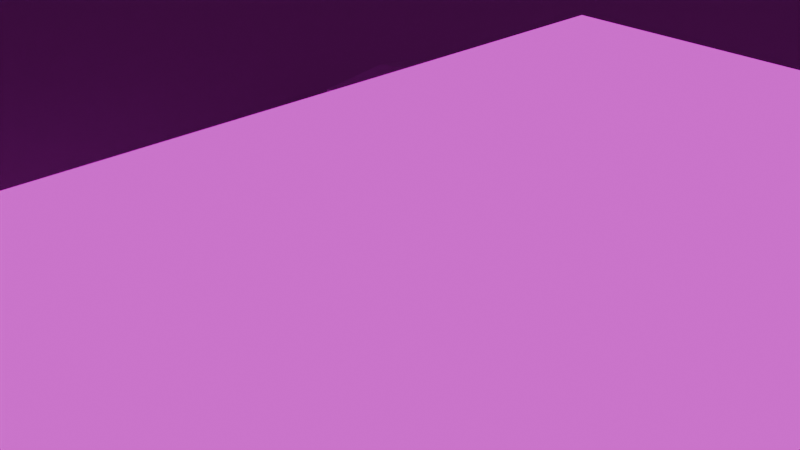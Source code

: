 # Source: cars.blend  (saved by Blender 4.2.67; exported with 4.5.12 LTS)
import bpy
from mathutils import Matrix  # noqa: F401  (used for matrix-valued properties, if any)

bpy.ops.wm.read_factory_settings(use_empty=True)
scene = bpy.context.scene
scene.name = 'Scene'

# ---- collections
col_collection = bpy.data.collections.new('Collection'); scene.collection.children.link(col_collection)
col_collection_001 = bpy.data.collections.new('Collection.001'); col_collection.children.link(col_collection_001)
col_collection_002 = bpy.data.collections.new('Collection.002'); col_collection.children.link(col_collection_002)
col_collection_2 = bpy.data.collections.new('Collection 2'); col_collection.children.link(col_collection_2)

# ---- images (referenced by path relative to the original .blend; pixels are not part of the script)
import os
ASSET_DIR = os.environ.get("B2B_ASSET_DIR", "")  # directory of the original .blend (textures are referenced by path, not embedded)
HERE = os.path.dirname(os.path.abspath(__file__))  # packed textures are extracted next to this script under _unpacked/

def load_image(name, relpath, width, height, colorspace="sRGB"):
    """Load a texture the original file referenced (path relative to the .blend, or extracted next to this script)."""
    p = next((c for c in (os.path.join(HERE, relpath), os.path.join(ASSET_DIR, relpath)) if relpath and os.path.exists(c)), "")
    if p:
        img = bpy.data.images.load(p, check_existing=True)
        img.name = name
    else:  # same state as the original file: an image datablock whose file is absent (Cycles renders it pink)
        img = bpy.data.images.new(name, width, height)
        img.source = "FILE"
        img.filepath = "//" + (relpath or name)
    img.colorspace_settings.name = colorspace
    return img
img_gulf_blue_png_001 = load_image('gulf_blue.png.001', 'compact_classic/gulf_blue.png', 1024, 1024, 'sRGB')
img_garbagetruck_png = load_image('GarbageTruck.png', 'garbage_truck/GarbageTruck.png', 1024, 1024, 'sRGB')
img_garbagetruckemission_png_001 = load_image('GarbageTruckEmission.png.001', 'GarbageTruckEmission.png', 1024, 1024, 'sRGB')
img_wall_bricks_13_512px_png = load_image('Wall_bricks_13_512px.png', 'Wall_bricks_13_512px.png', 1024, 1024, 'sRGB')
img_jupiter_grey_png = load_image('jupiter_grey.png', 'compact_classic/jupiter_grey.png', 1024, 1024, 'sRGB')

# ---- materials (node trees are filled in below, after node groups)
mat_material_001 = bpy.data.materials.new('Material.001')
mat_material_001.alpha_threshold = 0.0
mat_material_001.roughness = 0.5
mat_material_001.line_color = (0.0, 0.0, 0.0, 1.0)
mat_garbagetruck = bpy.data.materials.new('GarbageTruck')
mat_material_002 = bpy.data.materials.new('Material.002')
mat_material_003 = bpy.data.materials.new('Material.003')

# ---- node groups
ng_auto_smooth = bpy.data.node_groups.new('Auto Smooth', 'GeometryNodeTree')
_s = ng_auto_smooth.interface.new_socket(name='Geometry', in_out='OUTPUT', socket_type='NodeSocketGeometry')
_s = ng_auto_smooth.interface.new_socket(name='Geometry', in_out='INPUT', socket_type='NodeSocketGeometry')
_s = ng_auto_smooth.interface.new_socket(name='Angle', in_out='INPUT', socket_type='NodeSocketFloat')
_s.subtype = 'ANGLE'
_s.min_value = 0.0
_s.max_value = 3.142
ng_auto_smooth.is_modifier = True
_N = ng_auto_smooth.nodes; _L = ng_auto_smooth.links
n0 = _N.new('NodeGroupOutput'); n0.name = 'Group Output'; n0.location = (480, -100)
n1 = _N.new('NodeGroupInput'); n1.name = 'Group Input'; n1.location = (-420, -300)
n2 = _N.new('NodeGroupInput'); n2.name = 'Group Input.001'; n2.location = (-60, -100)
n3 = _N.new('GeometryNodeSetShadeSmooth'); n3.name = 'Set Shade Smooth'; n3.location = (120, -100)
n3.domain = 'EDGE'
n4 = _N.new('GeometryNodeSetShadeSmooth'); n4.name = 'Set Shade Smooth.001'; n4.location = (300, -100)
n5 = _N.new('GeometryNodeInputMeshEdgeAngle'); n5.name = 'Edge Angle'; n5.location = (-420, -220)
n6 = _N.new('GeometryNodeInputEdgeSmooth'); n6.name = 'Is Edge Smooth'; n6.location = (-60, -160)
n7 = _N.new('GeometryNodeInputShadeSmooth'); n7.name = 'Is Face Smooth'; n7.location = (-240, -340)
n8 = _N.new('FunctionNodeBooleanMath'); n8.name = 'Boolean Math'; n8.location = (-60, -220)
n9 = _N.new('FunctionNodeCompare'); n9.name = 'Compare'; n9.location = (-240, -180)
n9.operation = 'LESS_EQUAL'
_L.new(n5.outputs[0], n9.inputs[0])
_L.new(n4.outputs[0], n0.inputs[0])
_L.new(n1.outputs[1], n9.inputs[1])
_L.new(n9.outputs[0], n8.inputs[0])
_L.new(n7.outputs[0], n8.inputs[1])
_L.new(n2.outputs[0], n3.inputs[0])
_L.new(n6.outputs[0], n3.inputs[1])
_L.new(n3.outputs[0], n4.inputs[0])
_L.new(n8.outputs[0], n3.inputs[2])
n0.is_active_output = True

# ---- material node trees
mat_material_001.use_nodes = True; mat_material_001.node_tree.nodes.clear()
_N = mat_material_001.node_tree.nodes; _L = mat_material_001.node_tree.links
n0 = _N.new('ShaderNodeOutputMaterial'); n0.name = 'Material Output'; n0.location = (300, 300)
n1 = _N.new('ShaderNodeBsdfPrincipled'); n1.name = 'Principled BSDF'; n1.location = (10, 300)
n1.inputs[2].default_value = 1.0
n1.inputs[3].default_value = 1.45
n2 = _N.new('ShaderNodeTexImage'); n2.name = 'Image Texture'; n2.location = (-307, 251)
n2.image = img_gulf_blue_png_001
n2.interpolation = 'Closest'
_L.new(n1.outputs[0], n0.inputs[0])
_L.new(n2.outputs[0], n1.inputs[0])
n0.is_active_output = True
mat_garbagetruck.use_nodes = True; mat_garbagetruck.node_tree.nodes.clear()
_N = mat_garbagetruck.node_tree.nodes; _L = mat_garbagetruck.node_tree.links
n0 = _N.new('ShaderNodeOutputMaterial'); n0.name = 'Saída de material'; n0.location = (300, 300)
n1 = _N.new('ShaderNodeTexImage'); n1.name = 'Textura de imagem'; n1.location = (-330, 288)
n1.image = img_garbagetruck_png
n1.interpolation = 'Closest'
n2 = _N.new('ShaderNodeTexImage'); n2.name = 'Textura de imagem.001'; n2.location = (-343, -91)
n2.image = img_garbagetruckemission_png_001
n2.interpolation = 'Closest'
n3 = _N.new('ShaderNodeBsdfPrincipled'); n3.name = 'BSDF - Pré-fundamentado'; n3.location = (18, 195)
n3.inputs[2].default_value = 1.0
n3.inputs[3].default_value = 1.45
n3.inputs[28].default_value = 2.0
_L.new(n1.outputs[0], n0.inputs[0])
n0.is_active_output = True
mat_material_002.use_nodes = True; mat_material_002.node_tree.nodes.clear()
_N = mat_material_002.node_tree.nodes; _L = mat_material_002.node_tree.links
n0 = _N.new('ShaderNodeBsdfPrincipled'); n0.name = 'Principled BSDF'; n0.location = (253, 227)
n0.inputs[2].default_value = 1.0
n1 = _N.new('ShaderNodeOutputMaterial'); n1.name = 'Material Output'; n1.location = (543, 227)
n2 = _N.new('ShaderNodeTexImage'); n2.name = 'Image Texture'; n2.location = (-37, 207)
n2.image = img_wall_bricks_13_512px_png
n3 = _N.new('ShaderNodeUVMap'); n3.name = 'UV Map'; n3.location = (-487, 9)
n3.uv_map = 'UVMap'
n4 = _N.new('ShaderNodeVectorMath'); n4.name = 'Vector Math'; n4.location = (-262, 46)
n4.operation = 'MULTIPLY'
n4.inputs[1].default_value = (10.0, 10.0, 10.0)
_L.new(n0.outputs[0], n1.inputs[0])
_L.new(n2.outputs[0], n0.inputs[0])
_L.new(n4.outputs[0], n2.inputs[0])
_L.new(n3.outputs[0], n4.inputs[0])
n1.is_active_output = True
mat_material_003.use_nodes = True; mat_material_003.node_tree.nodes.clear()
_N = mat_material_003.node_tree.nodes; _L = mat_material_003.node_tree.links
n0 = _N.new('ShaderNodeBsdfPrincipled'); n0.name = 'Principled BSDF'; n0.location = (10, 300)
n1 = _N.new('ShaderNodeOutputMaterial'); n1.name = 'Material Output'; n1.location = (300, 300)
n2 = _N.new('ShaderNodeTexImage'); n2.name = 'Image Texture'; n2.location = (-280, 280)
n2.image = img_jupiter_grey_png
_L.new(n0.outputs[0], n1.inputs[0])
_L.new(n2.outputs[0], n0.inputs[0])
n1.is_active_output = True

# ---- world
world_world = bpy.data.worlds.new('World'); scene.world = world_world
world_world.use_nodes = True; world_world.node_tree.nodes.clear()
_N = world_world.node_tree.nodes; _L = world_world.node_tree.links
n0 = _N.new('ShaderNodeOutputWorld'); n0.name = 'World Output'; n0.location = (300, 300)
n1 = _N.new('ShaderNodeBackground'); n1.name = 'Background'; n1.location = (10, 300)
n1.inputs[0].default_value = (0.05088, 0.05088, 0.05088, 1.0)
_L.new(n1.outputs[0], n0.inputs[0])
n0.is_active_output = True
world_world.color = (0.05088, 0.05088, 0.05088)
world_world.sun_shadow_jitter_overblur = 0.0

# ---- cameras
cam_camera = bpy.data.cameras.new('Camera')
cam_camera.clip_end = 100.0
cam_camera.ortho_scale = 7.314

# ---- meshes
me_cube_001 = bpy.data.meshes.new('Cube.001')
me_cube_001.from_pydata([(0.7618, -1.808, -0.6731), (0.0, -0.5044, 0.4254), (0.5015, -0.4713, 0.372), (0.6365, -0.7505, -0.6731), (0.2515, -1.866, -0.6878), (0.3198, -1.746, -0.3903), (0.2736, 1.734, -0.5082), (0.6365, -0.7357, -0.3299), (0.0, 1.788, -0.5114), (0.0, -1.9, -0.6731), (0.617, -0.7185, -0.07113), (0.3885, 1.647, -0.5), (0.3964, -1.538, -0.1564), (0.0, -1.574, -0.09492), (0.0, 0.7108, 0.4807), (0.0, 0.257, 0.5274), (0.5481, 0.2569, 0.4474), (0.6852, 0.5911, -0.6731), (0.497, -1.178, -0.08879), (0.6632, 0.2565, -0.05943), (0.0, 1.21, 0.2458), (0.4905, 1.179, 0.1515), (0.7656, -0.9489, -0.6762), (0.6047, 1.112, -0.1226), (0.0, -1.851, -0.4111), (0.6958, 0.4747, -0.3334), (0.6852, 0.7025, -0.337), (0.0, -0.721, 0.0535), (0.0, 1.612, -0.1393), (0.415, 1.528, -0.2133), (0.4817, 1.466, -0.2876), (0.0, -1.212, 0.02143), (0.5879, -0.9073, -0.319), (0.0, -1.733, -0.2242), (0.3765, -1.64, -0.2109), (0.4839, -1.265, -0.1558), (0.7618, -1.656, -0.4996), (0.7618, -1.051, -0.4258), (0.7618, -1.542, -0.3732), (0.7618, -1.301, -0.2962), (0.5292, 0.6837, 0.4056), (0.7429, 1.574, -0.6577), (0.7656, 0.7004, -0.6731), (0.773, 1.089, -0.2701), (0.773, 0.8119, -0.337), (0.773, 1.337, -0.4021), (0.5432, 1.747, -0.6972), (0.0, 1.89, -0.7122), (0.2754, -0.9489, -0.6762), (0.2754, -1.656, -0.4996), (0.2754, -1.051, -0.4258), (0.2754, -1.542, -0.3732), (0.2754, -1.301, -0.2962), (0.2754, 1.574, -0.6577), (0.2754, 0.7004, -0.6731), (0.2754, 1.089, -0.2701), (0.2754, 0.8119, -0.337), (0.2754, 1.337, -0.4021), (0.0, 0.7007, -0.7515), (0.2655, -1.809, -0.6731), (0.0, -0.9489, -0.6762), (0.0, -0.9486, -0.7546), (0.0, 1.574, -0.6577), (0.0, 0.7004, -0.6731), (0.7656, -0.9486, -0.7546), (0.7656, 0.7007, -0.7515), (0.6838, -0.7138, 0.07431), (0.6838, -0.7117, 0.09647), (0.6601, -0.6767, 0.06381), (0.6601, -0.6767, 0.1325), (0.7162, -0.7138, 0.07431), (0.7162, -0.7117, 0.09647), (0.7876, -0.6767, 0.06381), (0.7876, -0.6767, 0.1325), (0.6601, -0.6967, 0.06381), (0.6601, -0.6967, 0.1325), (0.6838, -0.7359, 0.07431), (0.6838, -0.7359, 0.09647), (0.7162, -0.7359, 0.09647), (0.7162, -0.7359, 0.07431), (0.5959, -0.7359, -0.1209), (0.6283, -0.7359, -0.1209), (0.6283, -0.7138, -0.1209), (0.5959, -0.7138, -0.1209), (0.7618, -1.753, -0.6779), (0.7174, -1.84, -0.5576), (0.2822, -1.763, -0.6232), (0.2844, -2.033, -0.5576), (0.2418, -1.766, -0.6232), (0.3333, -1.962, -0.5576), (0.7174, -1.84, -0.6451), (0.2844, -2.009, -0.5576), (0.7115, -1.817, -0.6014), (0.0, -2.022, -0.5576), (0.0, -1.981, -0.5576), (0.2418, -1.766, -0.5795), (0.0, -1.981, -0.6451), (0.0, -2.022, -0.6451), (0.3333, -1.962, -0.6451), (0.2822, -1.763, -0.5795), (0.2822, -1.965, -0.5576), (0.2844, -2.033, -0.6451), (0.3359, -2.033, -0.6451), (0.3359, -2.007, -0.6451), (0.2844, -2.009, -0.6451), (0.2822, -1.965, -0.6451), (0.3359, -2.007, -0.5576), (0.3359, -2.033, -0.5576), (0.3359, -1.991, -0.4799), (0.2844, -1.993, -0.4799), (0.2822, -1.993, -0.688), (0.3333, -1.991, -0.688), (0.2822, -1.949, -0.6232), (0.2418, -1.951, -0.6232), (0.2418, -1.951, -0.5795), (0.2822, -1.949, -0.5795), (0.7211, 1.739, -0.5576), (0.4245, 1.69, -0.6232), (0.4267, 2.005, -0.6014), (0.4, 1.692, -0.6232), (0.4756, 1.934, -0.6014), (0.7211, 1.739, -0.6451), (0.4267, 1.981, -0.5576), (0.7152, 1.716, -0.6014), (0.0, 2.03, -0.5576), (0.0, 1.988, -0.5576), (0.4, 1.692, -0.5795), (0.0, 1.988, -0.6451), (0.0, 2.03, -0.6451), (0.4245, 1.69, -0.5795), (0.4245, 1.936, -0.5685), (0.4782, 2.005, -0.6014), (0.4782, 1.979, -0.6451), (0.4267, 1.981, -0.6451), (0.4245, 1.936, -0.6342), (0.4782, 1.979, -0.5576), (0.4782, 1.963, -0.4799), (0.4267, 1.964, -0.4799), (0.4245, 1.965, -0.688), (0.4756, 1.962, -0.688), (0.4, 1.938, -0.6232), (0.4, 1.938, -0.5795), (-0.7618, -1.808, -0.6731), (-0.5015, -0.4713, 0.372), (-0.6365, -0.7505, -0.6731), (-0.2515, -1.866, -0.6878), (-0.3198, -1.746, -0.3903), (-0.2736, 1.734, -0.5082), (-0.6365, -0.7357, -0.3299), (-0.617, -0.7185, -0.07113), (-0.3885, 1.647, -0.5), (-0.3964, -1.538, -0.1564), (-0.5481, 0.2569, 0.4474), (-0.6852, 0.5911, -0.6731), (-0.497, -1.178, -0.08879), (-0.6632, 0.2565, -0.05943), (-0.4905, 1.179, 0.1515), (-0.7656, -0.9489, -0.6762), (-0.6047, 1.112, -0.1226), (-0.6958, 0.4747, -0.3334), (-0.6852, 0.7025, -0.337), (-0.415, 1.528, -0.2133), (-0.4817, 1.466, -0.2876), (-0.5879, -0.9073, -0.319), (-0.3765, -1.64, -0.2109), (-0.4839, -1.265, -0.1558), (-0.7618, -1.656, -0.4996), (-0.7618, -1.051, -0.4258), (-0.7618, -1.542, -0.3732), (-0.7618, -1.301, -0.2962), (-0.5292, 0.6837, 0.4056), (-0.7429, 1.574, -0.6577), (-0.7656, 0.7004, -0.6731), (-0.773, 1.089, -0.2701), (-0.773, 0.8119, -0.337), (-0.773, 1.337, -0.4021), (-0.5432, 1.747, -0.6972), (-0.2754, -0.9489, -0.6762), (-0.2754, -1.656, -0.4996), (-0.2754, -1.051, -0.4258), (-0.2754, -1.542, -0.3732), (-0.2754, -1.301, -0.2962), (-0.2754, 1.574, -0.6577), (-0.2754, 0.7004, -0.6731), (-0.2754, 1.089, -0.2701), (-0.2754, 0.8119, -0.337), (-0.2754, 1.337, -0.4021), (-0.2655, -1.809, -0.6731), (-0.7656, -0.9486, -0.7546), (-0.7656, 0.7007, -0.7515), (-0.6838, -0.7138, 0.07431), (-0.6838, -0.7117, 0.09647), (-0.6601, -0.6767, 0.06381), (-0.6601, -0.6767, 0.1325), (-0.7162, -0.7138, 0.07431), (-0.7162, -0.7117, 0.09647), (-0.7876, -0.6767, 0.06381), (-0.7876, -0.6767, 0.1325), (-0.6601, -0.6967, 0.06381), (-0.6601, -0.6967, 0.1325), (-0.6838, -0.7359, 0.07431), (-0.6838, -0.7359, 0.09647), (-0.7162, -0.7359, 0.09647), (-0.7162, -0.7359, 0.07431), (-0.5959, -0.7359, -0.1209), (-0.6283, -0.7359, -0.1209), (-0.6283, -0.7138, -0.1209), (-0.5959, -0.7138, -0.1209), (-0.7618, -1.753, -0.6779), (-0.7174, -1.84, -0.5576), (-0.2822, -1.763, -0.6232), (-0.2844, -2.033, -0.5576), (-0.2418, -1.766, -0.6232), (-0.3333, -1.962, -0.5576), (-0.7174, -1.84, -0.6451), (-0.2844, -2.009, -0.5576), (-0.7115, -1.817, -0.6014), (-0.2418, -1.766, -0.5795), (-0.3333, -1.962, -0.6451), (-0.2822, -1.763, -0.5795), (-0.2822, -1.965, -0.5576), (-0.2844, -2.033, -0.6451), (-0.3359, -2.033, -0.6451), (-0.3359, -2.007, -0.6451), (-0.2844, -2.009, -0.6451), (-0.2822, -1.965, -0.6451), (-0.3359, -2.007, -0.5576), (-0.3359, -2.033, -0.5576), (-0.3359, -1.991, -0.4799), (-0.2844, -1.993, -0.4799), (-0.2822, -1.993, -0.688), (-0.3333, -1.991, -0.688), (-0.2822, -1.949, -0.6232), (-0.2418, -1.951, -0.6232), (-0.2418, -1.951, -0.5795), (-0.2822, -1.949, -0.5795), (-0.7211, 1.739, -0.5576), (-0.4245, 1.69, -0.6232), (-0.4267, 2.005, -0.6014), (-0.4, 1.692, -0.6232), (-0.4756, 1.934, -0.6014), (-0.7211, 1.739, -0.6451), (-0.4267, 1.981, -0.5576), (-0.7152, 1.716, -0.6014), (-0.4, 1.692, -0.5795), (-0.4245, 1.69, -0.5795), (-0.4245, 1.936, -0.5685), (-0.4782, 2.005, -0.6014), (-0.4782, 1.979, -0.6451), (-0.4267, 1.981, -0.6451), (-0.4245, 1.936, -0.6342), (-0.4782, 1.979, -0.5576), (-0.4782, 1.963, -0.4799), (-0.4267, 1.964, -0.4799), (-0.4245, 1.965, -0.688), (-0.4756, 1.962, -0.688), (-0.4, 1.938, -0.6232), (-0.4, 1.938, -0.5795)], [], [(5, 34, 33, 24), (17, 26, 25), (19, 16, 2, 10), (18, 35, 32), (32, 35, 39, 37), (16, 15, 1, 2), (5, 59, 84, 36), (35, 34, 38, 39), (40, 14, 15, 16), (13, 12, 18, 31), (19, 40, 16), (30, 29, 21, 23), (29, 28, 20, 21), (10, 2, 1, 27), (31, 18, 10, 27), (6, 8, 28, 29), (11, 6, 29, 30), (3, 32, 37, 22), (32, 3, 7), (33, 34, 12, 13), (34, 35, 18, 12), (34, 5, 36, 38), (23, 21, 40, 19), (26, 23, 19, 25), (21, 20, 14, 40), (23, 26, 44, 43), (26, 17, 42, 44), (11, 30, 45, 41), (30, 23, 43, 45), (8, 6, 46, 47), (6, 11, 41, 46), (9, 4, 59), (37, 39, 52, 50), (44, 42, 54, 56), (43, 44, 56, 55), (39, 38, 51, 52), (41, 45, 57, 53), (45, 43, 55, 57), (38, 36, 49, 51), (22, 37, 50, 48), (22, 48, 61, 64), (54, 42, 65, 58), (17, 3, 22, 42), (54, 57, 56), (84, 59, 4, 0), (48, 50, 49, 59), (50, 52, 51, 49), (53, 54, 63, 62), (46, 53, 62, 47), (41, 53, 46), (55, 56, 57), (65, 64, 61, 58), (60, 61, 48), (42, 22, 64, 65), (70, 71, 78, 79), (68, 72, 74), (73, 69, 75), (66, 67, 75, 74), (71, 70, 72, 73), (70, 66, 74, 72), (67, 71, 73, 75), (79, 78, 77, 76), (79, 76, 80, 81), (67, 66, 76, 77), (71, 67, 77, 78), (83, 82, 81, 80), (70, 79, 81, 82), (66, 70, 82, 83), (76, 66, 83, 80), (84, 59, 49, 36), (9, 59, 5, 24), (86, 88, 95, 99), (97, 104, 91, 93), (113, 88, 86, 112), (104, 105, 110), (105, 104, 97, 96), (112, 86, 99, 115), (113, 96, 94, 114), (101, 104, 110), (114, 115, 99, 95), (89, 85, 92), (96, 97, 93, 94), (107, 106, 108), (100, 94, 93, 91), (90, 92, 85), (218, 214, 216, 213), (91, 87, 109), (106, 89, 108), (100, 91, 109), (98, 103, 111), (103, 102, 111), (94, 100, 115, 114), (88, 113, 114, 95), (105, 112, 115, 100), (96, 113, 112, 105), (54, 58, 63), (133, 122, 118), (128, 124, 122, 133), (140, 134, 117, 119), (133, 138, 134), (134, 127, 128, 133), (134, 130, 129, 117), (118, 138, 133), (141, 126, 129, 130), (127, 125, 124, 128), (131, 136, 135), (130, 122, 124, 125), (121, 116, 123), (120, 130, 134), (131, 135, 132), (122, 137, 118), (135, 136, 120), (130, 137, 122), (120, 139, 132), (132, 139, 131), (125, 141, 130), (119, 126, 141, 140), (127, 134, 140), (146, 24, 33, 164), (153, 159, 160), (155, 149, 143, 152), (163, 154, 149), (163, 167, 169, 165), (152, 143, 1, 15), (146, 166, 208, 187), (165, 169, 168, 164), (170, 152, 15, 14), (13, 31, 154, 151), (155, 152, 170), (162, 158, 156, 161), (161, 156, 20, 28), (149, 27, 1, 143), (31, 27, 149, 154), (147, 161, 28, 8), (150, 162, 161, 147), (144, 157, 167, 163), (163, 148, 144), (33, 13, 151, 164), (164, 151, 154, 165), (164, 168, 166, 146), (158, 155, 170, 156), (160, 159, 155, 158), (156, 170, 14, 20), (158, 173, 174, 160), (160, 174, 172, 153), (150, 171, 175, 162), (162, 175, 173, 158), (8, 47, 176, 147), (147, 176, 171, 150), (9, 187, 145), (167, 179, 181, 169), (174, 185, 183, 172), (173, 184, 185, 174), (169, 181, 180, 168), (171, 182, 186, 175), (175, 186, 184, 173), (168, 180, 178, 166), (157, 177, 179, 167), (157, 188, 61, 177), (183, 58, 189, 172), (153, 172, 157, 144), (186, 183, 185), (208, 142, 145, 187), (177, 187, 178, 179), (179, 178, 180, 181), (182, 62, 63, 183), (176, 47, 62, 182), (171, 176, 182), (184, 186, 185), (189, 58, 61, 188), (60, 177, 61), (172, 189, 188, 157), (194, 203, 202, 195), (192, 198, 196), (197, 199, 193), (190, 198, 199, 191), (195, 197, 196, 194), (194, 196, 198, 190), (191, 199, 197, 195), (203, 200, 201, 202), (203, 205, 204, 200), (191, 201, 200, 190), (195, 202, 201, 191), (207, 204, 205, 206), (194, 206, 205, 203), (190, 207, 206, 194), (200, 204, 207, 190), (208, 166, 178, 187), (9, 24, 146, 187), (210, 219, 217, 212), (97, 93, 215, 224), (233, 232, 210, 212), (224, 230, 225), (225, 96, 97, 224), (232, 235, 219, 210), (233, 234, 94, 96), (221, 230, 224), (234, 217, 219, 235), (209, 213, 216), (227, 228, 226), (220, 215, 93, 94), (214, 209, 216), (130, 120, 136, 137), (215, 229, 211), (226, 228, 213), (220, 229, 215), (218, 231, 223), (223, 231, 222), (94, 234, 235, 220), (212, 217, 234, 233), (225, 220, 235, 232), (96, 225, 232, 233), (183, 63, 58), (249, 238, 242), (128, 249, 242, 124), (256, 239, 237, 250), (249, 250, 254), (250, 249, 128, 127), (250, 237, 245, 246), (238, 249, 254), (257, 246, 245, 244), (247, 251, 252), (246, 125, 124, 242), (241, 243, 236), (240, 250, 246), (247, 248, 251), (242, 238, 253), (251, 240, 252), (246, 242, 253), (240, 248, 255), (248, 247, 255), (125, 246, 257), (239, 256, 257, 244), (127, 256, 250), (32, 7, 10), (10, 18, 32), (155, 159, 148, 149), (159, 153, 144, 148), (54, 53, 57), (60, 9, 187, 177), (72, 68, 69, 73), (87, 101, 102, 107), (91, 104, 101, 87), (89, 98, 105, 100), (90, 103, 98), (118, 131, 139, 138), (89, 106, 85), (106, 103, 90, 85), (107, 102, 103, 106), (199, 198, 192, 193), (227, 211, 229, 228), (127, 140, 141, 125), (229, 220, 213, 228), (120, 123, 116, 135), (252, 240, 246, 253), (257, 256, 127, 125), (236, 243, 240, 251), (251, 248, 241, 236), (253, 238, 247, 252), (255, 247, 238, 254), (255, 254, 250, 240), (149, 148, 163), (163, 165, 154), (139, 120, 134, 138), (90, 98, 89, 92), (186, 182, 183), (3, 17, 25, 7), (193, 192, 196, 197), (222, 221, 211, 227), (221, 224, 215, 211), (225, 218, 213, 220), (218, 223, 214), (109, 108, 89, 100), (209, 226, 213), (214, 223, 226, 209), (223, 222, 227, 226), (121, 132, 135, 116), (231, 218, 225, 230), (111, 102, 101, 110), (111, 110, 105, 98), (121, 123, 120, 132), (7, 25, 19, 10), (59, 9, 60, 48), (131, 118, 137, 136), (109, 87, 107, 108), (221, 222, 231, 230), (240, 243, 241, 248), (68, 74, 75, 69)])
_uv = me_cube_001.uv_layers.new(name='UVMap')
_uv.uv.foreach_set('vector', [0.7287, 0.4057, 0.7398, 0.4452, 0.666, 0.4305, 0.666, 0.3882, 0.6611, 0.007135, 0.6937, 0.1056, 0.6271, 0.1066, 0.5632, 0.1868, 0.5633, 0.3352, 0.3501, 0.3132, 0.2777, 0.1834, 0.1431, 0.1782, 0.1178, 0.1586, 0.2224, 0.1108, 0.2685, 0.8429, 0.2324, 0.7442, 0.3134, 0.7396, 0.325, 0.8116, 0.4404, 0.8552, 0.4364, 0.6581, 0.5432, 0.6581, 0.5427, 0.8381, 0.2334, 0.5887, 0.2622, 0.518, 0.3699, 0.5894, 0.3442, 0.6353, 0.2324, 0.7442, 0.2197, 0.6428, 0.326, 0.6754, 0.3134, 0.7396, 0.3794, 0.8504, 0.3737, 0.6602, 0.4364, 0.6581, 0.4404, 0.8552, 0.666, 0.4705, 0.7438, 0.467, 0.7635, 0.5263, 0.666, 0.5369, 0.5632, 0.1868, 0.6882, 0.323, 0.5633, 0.3352, 0.9174, 0.12, 0.9353, 0.1418, 0.8333, 0.2486, 0.8137, 0.1683, 0.05069, 0.3378, 0.1921, 0.3354, 0.1921, 0.5248, 0.02498, 0.5096, 0.1946, 0.007349, 0.1651, 0.1206, 0.037, 0.1342, 0.037, 0.03919, 0.666, 0.5369, 0.7635, 0.5263, 0.787, 0.5925, 0.666, 0.6095, 0.09885, 0.2171, 0.1921, 0.2032, 0.1921, 0.3354, 0.05069, 0.3378, 0.9701, 0.05783, 0.9957, 0.05542, 0.9353, 0.1418, 0.9174, 0.12, 0.3372, 0.9171, 0.2685, 0.8429, 0.325, 0.8116, 0.3699, 0.8653, 0.2224, 0.1108, 0.2683, 0.007135, 0.2726, 0.1076, 0.666, 0.4305, 0.7398, 0.4452, 0.7438, 0.467, 0.666, 0.4705, 0.007805, 0.1425, 0.1178, 0.1586, 0.1431, 0.1782, 0.03784, 0.1584, 0.2197, 0.6428, 0.2334, 0.5887, 0.3442, 0.6353, 0.326, 0.6754, 0.8137, 0.1683, 0.8333, 0.2486, 0.6882, 0.323, 0.5632, 0.1868, 0.6937, 0.1056, 0.8137, 0.1683, 0.5632, 0.1868, 0.6271, 0.1066, 0.02498, 0.5096, 0.1921, 0.5248, 0.1921, 0.7017, 0.01179, 0.6902, 0.6285, 0.8397, 0.5297, 0.9104, 0.5293, 0.8741, 0.5752, 0.8162, 0.5297, 0.9104, 0.441, 0.9338, 0.441, 0.8987, 0.5293, 0.8741, 0.6981, 0.6724, 0.6769, 0.7454, 0.5892, 0.745, 0.5975, 0.6548, 0.6769, 0.7454, 0.6285, 0.8397, 0.5752, 0.8162, 0.5892, 0.745, 0.4486, 0.3396, 0.4467, 0.4486, 0.3853, 0.5538, 0.3853, 0.3368, 0.4467, 0.4486, 0.451, 0.496, 0.4011, 0.6367, 0.3853, 0.5538, 0.8066, 0.7087, 0.8089, 0.7989, 0.8005, 0.8043, 0.8144, 0.6932, 0.8636, 0.6932, 0.8636, 0.8672, 0.8144, 0.8672, 0.8937, 0.8056, 0.9875, 0.8082, 0.9875, 0.9836, 0.8937, 0.9836, 0.8519, 0.8056, 0.8937, 0.8056, 0.8937, 0.9836, 0.8519, 0.9836, 0.8636, 0.6932, 0.9025, 0.6932, 0.9025, 0.8672, 0.8636, 0.8672, 0.7251, 0.8163, 0.8025, 0.8056, 0.8025, 0.9836, 0.7251, 0.9836, 0.8025, 0.8056, 0.8519, 0.8056, 0.8519, 0.9836, 0.8025, 0.9836, 0.9025, 0.6932, 0.9406, 0.6932, 0.9406, 0.8672, 0.9025, 0.8672, 0.7441, 0.6918, 0.8144, 0.6932, 0.8144, 0.8672, 0.7441, 0.8672, 0.7441, 0.6918, 0.7441, 0.8672, 0.7225, 0.9657, 0.7225, 0.6918, 0.8243, 0.796, 0.8243, 0.9714, 0.8027, 0.9714, 0.8027, 0.6975, 0.2393, 0.2469, 0.2586, 0.4487, 0.2073, 0.4785, 0.2073, 0.2304, 0.8641, 0.8488, 0.9357, 0.7601, 0.9561, 0.8304, 0.8014, 0.982, 0.8005, 0.8043, 0.8089, 0.7989, 0.8089, 0.9817, 0.8641, 0.8561, 0.933, 0.8703, 0.9122, 0.9521, 0.8641, 0.9726, 0.933, 0.8703, 0.9685, 0.9044, 0.9471, 0.9369, 0.9122, 0.9521, 0.9356, 0.7987, 0.8173, 0.7987, 0.8173, 0.7001, 0.9356, 0.7001, 0.9614, 0.8945, 0.9356, 0.7987, 0.9356, 0.7001, 0.981, 0.7001, 0.9355, 0.9659, 0.9356, 0.7987, 0.9614, 0.8945, 0.9732, 0.7922, 0.9561, 0.8304, 0.9357, 0.7601, 0.7567, 0.7018, 0.98, 0.7018, 0.98, 0.9757, 0.7567, 0.9757, 0.7441, 0.9657, 0.7225, 0.9657, 0.7441, 0.8672, 0.3017, 0.2461, 0.3017, 0.4941, 0.2777, 0.4942, 0.2777, 0.2461, 0.912, 0.3986, 0.9195, 0.398, 0.9195, 0.4061, 0.912, 0.4061, 0.9518, 0.4113, 0.9584, 0.3688, 0.9584, 0.4123, 0.9353, 0.4118, 0.9353, 0.3688, 0.942, 0.3688, 0.9346, 0.3728, 0.9342, 0.3803, 0.9248, 0.3925, 0.9248, 0.3693, 0.9712, 0.3696, 0.9787, 0.3693, 0.9822, 0.3964, 0.959, 0.3964, 0.9683, 0.3509, 0.9668, 0.3617, 0.959, 0.3687, 0.959, 0.3252, 0.9338, 0.3322, 0.9346, 0.3431, 0.9201, 0.3687, 0.9201, 0.3252, 0.9272, 0.3931, 0.9346, 0.3931, 0.9346, 0.404, 0.9272, 0.404, 0.9034, 0.4018, 0.8934, 0.3973, 0.8934, 0.3252, 0.9034, 0.3297, 0.8959, 0.4024, 0.9034, 0.4031, 0.9034, 0.4106, 0.8959, 0.4106, 0.9508, 0.3926, 0.9508, 0.4035, 0.9426, 0.4035, 0.9426, 0.3926, 0.959, 0.408, 0.959, 0.397, 0.9665, 0.397, 0.9665, 0.408, 0.9114, 0.3973, 0.904, 0.3973, 0.904, 0.3252, 0.9114, 0.3252, 0.8928, 0.3973, 0.8828, 0.4018, 0.8828, 0.3297, 0.8928, 0.3252, 0.9195, 0.3973, 0.912, 0.3973, 0.912, 0.3252, 0.9195, 0.3252, 0.9914, 0.6932, 0.9927, 0.8709, 0.9406, 0.8672, 0.9406, 0.6932, 0.666, 0.3451, 0.7181, 0.3576, 0.7287, 0.4057, 0.666, 0.3882, 0.9778, 0.4572, 0.9845, 0.4572, 0.9845, 0.4645, 0.9778, 0.4645, 0.9347, 0.4785, 0.9347, 0.431, 0.9493, 0.431, 0.9493, 0.4785, 0.9424, 0.5108, 0.9424, 0.4798, 0.9491, 0.4795, 0.9491, 0.5104, 0.9585, 0.5284, 0.9585, 0.521, 0.9657, 0.5257, 0.9502, 0.431, 0.9576, 0.431, 0.9574, 0.4785, 0.9506, 0.4782, 0.9502, 0.5104, 0.9502, 0.4795, 0.9575, 0.4795, 0.9575, 0.5104, 0.9695, 0.4795, 0.9731, 0.5201, 0.9585, 0.5201, 0.9622, 0.4795, 0.9807, 0.4563, 0.9778, 0.4536, 0.9807, 0.4465, 0.9415, 0.5108, 0.9347, 0.5104, 0.9347, 0.4795, 0.9415, 0.4798, 0.8855, 0.4338, 0.8937, 0.5005, 0.8855, 0.5018, 0.8959, 0.5027, 0.9028, 0.5027, 0.9028, 0.5173, 0.8959, 0.5173, 0.9299, 0.5, 0.9338, 0.5021, 0.9299, 0.5147, 0.9585, 0.4785, 0.9589, 0.4314, 0.9657, 0.431, 0.9659, 0.4785, 0.9502, 0.5113, 0.9542, 0.5186, 0.9502, 0.526, 0.8946, 0.4991, 0.9028, 0.4323, 0.9193, 0.431, 0.9193, 0.4991, 0.974, 0.5132, 0.9776, 0.5113, 0.9776, 0.526, 0.9217, 0.5156, 0.929, 0.5171, 0.9217, 0.5289, 0.9045, 0.517, 0.9118, 0.517, 0.909, 0.53, 0.9197, 0.522, 0.9128, 0.5247, 0.9128, 0.517, 0.9338, 0.5227, 0.9307, 0.5258, 0.9307, 0.5156, 0.9668, 0.4784, 0.9668, 0.4312, 0.9714, 0.431, 0.9714, 0.4378, 0.9813, 0.4795, 0.9813, 0.5104, 0.974, 0.5104, 0.974, 0.4795, 0.9778, 0.431, 0.9805, 0.4347, 0.9805, 0.442, 0.9778, 0.4456, 0.9723, 0.431, 0.9769, 0.4716, 0.9769, 0.4784, 0.9723, 0.4782, 0.8243, 0.796, 0.8027, 0.6975, 0.8243, 0.6975, 0.9853, 0.5479, 0.9853, 0.5623, 0.9813, 0.5551, 0.9196, 0.6184, 0.9052, 0.6184, 0.9052, 0.5479, 0.9196, 0.5479, 0.9805, 0.5886, 0.9761, 0.5884, 0.9761, 0.5479, 0.9801, 0.5483, 0.9115, 0.6359, 0.919, 0.6368, 0.9115, 0.6435, 0.9044, 0.5479, 0.9036, 0.6181, 0.8968, 0.6189, 0.8968, 0.5484, 0.9717, 0.6452, 0.9609, 0.6452, 0.9627, 0.6048, 0.9699, 0.6048, 0.9368, 0.6306, 0.9368, 0.6149, 0.9374, 0.6224, 0.9805, 0.5894, 0.9801, 0.6298, 0.9761, 0.6301, 0.9761, 0.5897, 0.9761, 0.6453, 0.9761, 0.631, 0.9829, 0.631, 0.9829, 0.6453, 0.9742, 0.6048, 0.9742, 0.6258, 0.9725, 0.6129, 0.896, 0.6189, 0.8885, 0.6184, 0.8885, 0.5479, 0.8952, 0.5487, 0.9247, 0.6192, 0.9247, 0.6336, 0.9208, 0.6264, 0.8969, 0.6412, 0.8885, 0.6466, 0.8885, 0.6358, 0.951, 0.6359, 0.9467, 0.6431, 0.9467, 0.6287, 0.9518, 0.6148, 0.9504, 0.6278, 0.9504, 0.6068, 0.9107, 0.6279, 0.9052, 0.6397, 0.9052, 0.6192, 0.9044, 0.6197, 0.9044, 0.635, 0.8979, 0.6237, 0.9411, 0.6437, 0.9411, 0.6287, 0.9459, 0.6346, 0.9353, 0.6225, 0.936, 0.6149, 0.936, 0.6308, 0.9232, 0.5479, 0.9251, 0.6142, 0.9232, 0.6181, 0.9601, 0.6471, 0.9529, 0.6471, 0.9529, 0.6068, 0.9601, 0.6068, 0.9204, 0.6181, 0.9204, 0.5479, 0.9223, 0.5519, 0.7287, 0.4057, 0.666, 0.3882, 0.666, 0.4305, 0.7398, 0.4452, 0.6611, 0.007135, 0.6271, 0.1066, 0.6937, 0.1056, 0.5632, 0.1868, 0.2777, 0.1834, 0.3501, 0.3132, 0.5633, 0.3352, 0.2224, 0.1108, 0.1431, 0.1782, 0.2777, 0.1834, 0.2685, 0.8429, 0.325, 0.8116, 0.3134, 0.7396, 0.2324, 0.7442, 0.4404, 0.8552, 0.5427, 0.8381, 0.5432, 0.6581, 0.4364, 0.6581, 0.2334, 0.5887, 0.3442, 0.6353, 0.3699, 0.5894, 0.2622, 0.518, 0.2324, 0.7442, 0.3134, 0.7396, 0.326, 0.6754, 0.2197, 0.6428, 0.3794, 0.8504, 0.4404, 0.8552, 0.4364, 0.6581, 0.3737, 0.6602, 0.666, 0.4705, 0.666, 0.5369, 0.7635, 0.5263, 0.7438, 0.467, 0.5632, 0.1868, 0.5633, 0.3352, 0.6882, 0.323, 0.9174, 0.12, 0.8137, 0.1683, 0.8333, 0.2486, 0.9353, 0.1418, 0.05069, 0.3378, 0.02498, 0.5096, 0.1921, 0.5248, 0.1921, 0.3354, 0.1946, 0.007349, 0.037, 0.03919, 0.037, 0.1342, 0.1651, 0.1206, 0.666, 0.5369, 0.666, 0.6095, 0.787, 0.5925, 0.7635, 0.5263, 0.09885, 0.2171, 0.05069, 0.3378, 0.1921, 0.3354, 0.1921, 0.2032, 0.9701, 0.05783, 0.9174, 0.12, 0.9353, 0.1418, 0.9957, 0.05542, 0.3372, 0.9171, 0.3699, 0.8653, 0.325, 0.8116, 0.2685, 0.8429, 0.2224, 0.1108, 0.2726, 0.1076, 0.2683, 0.007135, 0.666, 0.4305, 0.666, 0.4705, 0.7438, 0.467, 0.7398, 0.4452, 0.007805, 0.1425, 0.03784, 0.1584, 0.1431, 0.1782, 0.1178, 0.1586, 0.2197, 0.6428, 0.326, 0.6754, 0.3442, 0.6353, 0.2334, 0.5887, 0.8137, 0.1683, 0.5632, 0.1868, 0.6882, 0.323, 0.8333, 0.2486, 0.6937, 0.1056, 0.6271, 0.1066, 0.5632, 0.1868, 0.8137, 0.1683, 0.02498, 0.5096, 0.01179, 0.6902, 0.1921, 0.7017, 0.1921, 0.5248, 0.6285, 0.8397, 0.5752, 0.8162, 0.5293, 0.8741, 0.5297, 0.9104, 0.5297, 0.9104, 0.5293, 0.8741, 0.441, 0.8987, 0.441, 0.9338, 0.6981, 0.6724, 0.5975, 0.6548, 0.5892, 0.745, 0.6769, 0.7454, 0.6769, 0.7454, 0.5892, 0.745, 0.5752, 0.8162, 0.6285, 0.8397, 0.4486, 0.3396, 0.3853, 0.3368, 0.3853, 0.5538, 0.4467, 0.4486, 0.4467, 0.4486, 0.3853, 0.5538, 0.4011, 0.6367, 0.451, 0.496, 0.8066, 0.7087, 0.8005, 0.8043, 0.8089, 0.7989, 0.8144, 0.6932, 0.8144, 0.8672, 0.8636, 0.8672, 0.8636, 0.6932, 0.8937, 0.8056, 0.8937, 0.9836, 0.9875, 0.9836, 0.9875, 0.8082, 0.8519, 0.8056, 0.8519, 0.9836, 0.8937, 0.9836, 0.8937, 0.8056, 0.8636, 0.6932, 0.8636, 0.8672, 0.9025, 0.8672, 0.9025, 0.6932, 0.7251, 0.8163, 0.7251, 0.9836, 0.8025, 0.9836, 0.8025, 0.8056, 0.8025, 0.8056, 0.8025, 0.9836, 0.8519, 0.9836, 0.8519, 0.8056, 0.9025, 0.6932, 0.9025, 0.8672, 0.9406, 0.8672, 0.9406, 0.6932, 0.7441, 0.6918, 0.7441, 0.8672, 0.8144, 0.8672, 0.8144, 0.6932, 0.7441, 0.6918, 0.7225, 0.6918, 0.7225, 0.9657, 0.7441, 0.8672, 0.8243, 0.796, 0.8027, 0.6975, 0.8027, 0.9714, 0.8243, 0.9714, 0.2393, 0.2469, 0.2073, 0.2304, 0.2073, 0.4785, 0.2586, 0.4487, 0.9357, 0.7601, 0.8641, 0.8488, 0.9561, 0.8304, 0.8014, 0.982, 0.8089, 0.9817, 0.8089, 0.7989, 0.8005, 0.8043, 0.8641, 0.8561, 0.8641, 0.9726, 0.9122, 0.9521, 0.933, 0.8703, 0.933, 0.8703, 0.9122, 0.9521, 0.9471, 0.9369, 0.9685, 0.9044, 0.9356, 0.7987, 0.9356, 0.7001, 0.8173, 0.7001, 0.8173, 0.7987, 0.9614, 0.8945, 0.981, 0.7001, 0.9356, 0.7001, 0.9356, 0.7987, 0.9355, 0.9659, 0.9614, 0.8945, 0.9356, 0.7987, 0.9732, 0.7922, 0.9357, 0.7601, 0.9561, 0.8304, 0.7567, 0.7018, 0.7567, 0.9757, 0.98, 0.9757, 0.98, 0.7018, 0.7441, 0.9657, 0.7441, 0.8672, 0.7225, 0.9657, 0.3017, 0.2461, 0.2777, 0.2461, 0.2777, 0.4942, 0.3017, 0.4941, 0.912, 0.3986, 0.912, 0.4061, 0.9195, 0.4061, 0.9195, 0.398, 0.9518, 0.4113, 0.9584, 0.4123, 0.9584, 0.3688, 0.9353, 0.4118, 0.942, 0.3688, 0.9353, 0.3688, 0.9346, 0.3728, 0.9248, 0.3693, 0.9248, 0.3925, 0.9342, 0.3803, 0.9712, 0.3696, 0.959, 0.3964, 0.9822, 0.3964, 0.9787, 0.3693, 0.9683, 0.3509, 0.959, 0.3252, 0.959, 0.3687, 0.9668, 0.3617, 0.9338, 0.3322, 0.9201, 0.3252, 0.9201, 0.3687, 0.9346, 0.3431, 0.9272, 0.3931, 0.9272, 0.404, 0.9346, 0.404, 0.9346, 0.3931, 0.9034, 0.4018, 0.9034, 0.3297, 0.8934, 0.3252, 0.8934, 0.3973, 0.8959, 0.4024, 0.8959, 0.4106, 0.9034, 0.4106, 0.9034, 0.4031, 0.9508, 0.3926, 0.9426, 0.3926, 0.9426, 0.4035, 0.9508, 0.4035, 0.959, 0.408, 0.9665, 0.408, 0.9665, 0.397, 0.959, 0.397, 0.9114, 0.3973, 0.9114, 0.3252, 0.904, 0.3252, 0.904, 0.3973, 0.8928, 0.3973, 0.8928, 0.3252, 0.8828, 0.3297, 0.8828, 0.4018, 0.9195, 0.3973, 0.9195, 0.3252, 0.912, 0.3252, 0.912, 0.3973, 0.9914, 0.6932, 0.9406, 0.6932, 0.9406, 0.8672, 0.9927, 0.8709, 0.666, 0.3451, 0.666, 0.3882, 0.7287, 0.4057, 0.7181, 0.3576, 0.9778, 0.4572, 0.9778, 0.4645, 0.9845, 0.4645, 0.9845, 0.4572, 0.9347, 0.4785, 0.9493, 0.4785, 0.9493, 0.431, 0.9347, 0.431, 0.9424, 0.5108, 0.9491, 0.5104, 0.9491, 0.4795, 0.9424, 0.4798, 0.9585, 0.5284, 0.9657, 0.5257, 0.9585, 0.521, 0.9502, 0.431, 0.9506, 0.4782, 0.9574, 0.4785, 0.9576, 0.431, 0.9502, 0.5104, 0.9575, 0.5104, 0.9575, 0.4795, 0.9502, 0.4795, 0.9695, 0.4795, 0.9622, 0.4795, 0.9585, 0.5201, 0.9731, 0.5201, 0.9807, 0.4563, 0.9807, 0.4465, 0.9778, 0.4536, 0.9415, 0.5108, 0.9415, 0.4798, 0.9347, 0.4795, 0.9347, 0.5104, 0.8937, 0.5005, 0.8855, 0.4338, 0.8855, 0.5018, 0.9299, 0.5, 0.9299, 0.5147, 0.9338, 0.5021, 0.9585, 0.4785, 0.9659, 0.4785, 0.9657, 0.431, 0.9589, 0.4314, 0.9502, 0.5113, 0.9502, 0.526, 0.9542, 0.5186, 0.9259, 0.6201, 0.9345, 0.6149, 0.9345, 0.6354, 0.926, 0.6353, 0.974, 0.5132, 0.9776, 0.526, 0.9776, 0.5113, 0.9217, 0.5156, 0.9217, 0.5289, 0.929, 0.5171, 0.9045, 0.517, 0.909, 0.53, 0.9118, 0.517, 0.9197, 0.522, 0.9128, 0.517, 0.9128, 0.5247, 0.9338, 0.5227, 0.9307, 0.5156, 0.9307, 0.5258, 0.9668, 0.4784, 0.9714, 0.4378, 0.9714, 0.431, 0.9668, 0.4312, 0.9813, 0.4795, 0.974, 0.4795, 0.974, 0.5104, 0.9813, 0.5104, 0.9778, 0.431, 0.9778, 0.4456, 0.9805, 0.442, 0.9805, 0.4347, 0.9723, 0.431, 0.9723, 0.4782, 0.9769, 0.4784, 0.9769, 0.4716, 0.8243, 0.796, 0.8243, 0.6975, 0.8027, 0.6975, 0.9853, 0.5479, 0.9813, 0.5551, 0.9853, 0.5623, 0.9196, 0.6184, 0.9196, 0.5479, 0.9052, 0.5479, 0.9052, 0.6184, 0.9805, 0.5886, 0.9801, 0.5483, 0.9761, 0.5479, 0.9761, 0.5884, 0.9115, 0.6359, 0.9115, 0.6435, 0.919, 0.6368, 0.9044, 0.5479, 0.8968, 0.5484, 0.8968, 0.6189, 0.9036, 0.6181, 0.9717, 0.6452, 0.9699, 0.6048, 0.9627, 0.6048, 0.9609, 0.6452, 0.9368, 0.6306, 0.9374, 0.6224, 0.9368, 0.6149, 0.9805, 0.5894, 0.9761, 0.5897, 0.9761, 0.6301, 0.9801, 0.6298, 0.9742, 0.6048, 0.9725, 0.6129, 0.9742, 0.6258, 0.896, 0.6189, 0.8952, 0.5487, 0.8885, 0.5479, 0.8885, 0.6184, 0.9247, 0.6192, 0.9208, 0.6264, 0.9247, 0.6336, 0.8969, 0.6412, 0.8885, 0.6358, 0.8885, 0.6466, 0.951, 0.6359, 0.9467, 0.6287, 0.9467, 0.6431, 0.9518, 0.6148, 0.9504, 0.6068, 0.9504, 0.6278, 0.9107, 0.6279, 0.9052, 0.6192, 0.9052, 0.6397, 0.9044, 0.6197, 0.8979, 0.6237, 0.9044, 0.635, 0.9411, 0.6437, 0.9459, 0.6346, 0.9411, 0.6287, 0.9353, 0.6225, 0.936, 0.6308, 0.936, 0.6149, 0.9232, 0.5479, 0.9232, 0.6181, 0.9251, 0.6142, 0.9601, 0.6471, 0.9601, 0.6068, 0.9529, 0.6068, 0.9529, 0.6471, 0.9204, 0.6181, 0.9223, 0.5519, 0.9204, 0.5479, 0.2224, 0.1108, 0.2726, 0.1076, 0.2777, 0.1834, 0.2777, 0.1834, 0.1431, 0.1782, 0.2224, 0.1108, 0.5632, 0.1868, 0.6271, 0.1066, 0.2726, 0.1076, 0.2777, 0.1834, 0.6271, 0.1066, 0.6611, 0.007135, 0.2683, 0.007135, 0.2726, 0.1076, 0.8641, 0.8488, 0.8641, 0.7305, 0.9357, 0.7601, 0.7886, 0.7998, 0.7886, 0.9285, 0.8835, 0.9163, 0.8871, 0.7998, 0.2269, 0.196, 0.2699, 0.196, 0.2699, 0.2191, 0.2269, 0.2191, 0.9098, 0.5161, 0.9098, 0.5015, 0.9184, 0.5015, 0.9184, 0.5161, 0.9347, 0.5263, 0.9347, 0.5117, 0.9387, 0.5117, 0.9387, 0.5263, 0.8855, 0.5173, 0.8855, 0.5027, 0.894, 0.5027, 0.894, 0.5173, 0.9028, 0.4323, 0.9016, 0.5018, 0.8946, 0.4991, 0.92, 0.6349, 0.9115, 0.6351, 0.9116, 0.6192, 0.92, 0.6192, 0.8855, 0.4338, 0.8924, 0.431, 0.8937, 0.5005, 0.9184, 0.5006, 0.9037, 0.5006, 0.9037, 0.431, 0.9184, 0.431, 0.9045, 0.5161, 0.9045, 0.5015, 0.9088, 0.5015, 0.9088, 0.5161, 0.9494, 0.3919, 0.9494, 0.3688, 0.9426, 0.3688, 0.9426, 0.3919, 0.9279, 0.5, 0.9193, 0.5, 0.9193, 0.5146, 0.9279, 0.5147, 0.9259, 0.6141, 0.9295, 0.5479, 0.9367, 0.5479, 0.9403, 0.6141, 0.9482, 0.5255, 0.9482, 0.5117, 0.9397, 0.5118, 0.9396, 0.5256, 0.9601, 0.5528, 0.9589, 0.6059, 0.951, 0.6039, 0.951, 0.5479, 0.9345, 0.6354, 0.9345, 0.6149, 0.9259, 0.6201, 0.926, 0.6353, 0.9367, 0.5479, 0.9295, 0.5479, 0.9259, 0.6141, 0.9403, 0.6141, 0.951, 0.6039, 0.9589, 0.6059, 0.9601, 0.5528, 0.951, 0.5479, 0.9753, 0.5479, 0.9609, 0.5479, 0.9609, 0.6039, 0.9753, 0.6039, 0.9496, 0.6278, 0.9496, 0.6068, 0.9411, 0.6068, 0.9411, 0.6279, 0.9116, 0.6192, 0.9115, 0.6351, 0.92, 0.6349, 0.92, 0.6192, 0.897, 0.62, 0.8886, 0.6197, 0.8885, 0.6298, 0.897, 0.635, 0.2777, 0.1834, 0.2726, 0.1076, 0.2224, 0.1108, 0.2224, 0.1108, 0.1178, 0.1586, 0.1431, 0.1782, 0.897, 0.62, 0.897, 0.635, 0.8885, 0.6298, 0.8886, 0.6197, 0.9028, 0.4323, 0.9338, 0.4975, 0.9193, 0.4991, 0.8946, 0.431, 0.9357, 0.7601, 0.8641, 0.7305, 0.8641, 0.8488, 0.2683, 0.007135, 0.6611, 0.007135, 0.6271, 0.1066, 0.2726, 0.1076, 0.2699, 0.2191, 0.2699, 0.196, 0.2269, 0.196, 0.2269, 0.2191, 0.9184, 0.5015, 0.9098, 0.5015, 0.9098, 0.5161, 0.9184, 0.5161, 0.9387, 0.5117, 0.9347, 0.5117, 0.9347, 0.5263, 0.9387, 0.5263, 0.894, 0.5027, 0.8855, 0.5027, 0.8855, 0.5173, 0.894, 0.5173, 0.8946, 0.4991, 0.9016, 0.5018, 0.9028, 0.4323, 0.9482, 0.5255, 0.9396, 0.5256, 0.9397, 0.5118, 0.9482, 0.5117, 0.8937, 0.5005, 0.8924, 0.431, 0.8855, 0.4338, 0.9037, 0.431, 0.9037, 0.5006, 0.9184, 0.5006, 0.9184, 0.431, 0.9088, 0.5015, 0.9045, 0.5015, 0.9045, 0.5161, 0.9088, 0.5161, 0.9609, 0.6039, 0.9609, 0.5479, 0.9753, 0.5479, 0.9753, 0.6039, 0.894, 0.5268, 0.894, 0.5182, 0.8855, 0.5185, 0.8855, 0.5271, 0.9035, 0.5182, 0.9035, 0.5283, 0.8949, 0.528, 0.8949, 0.5182, 0.894, 0.5268, 0.8855, 0.5271, 0.8855, 0.5185, 0.894, 0.5182, 0.9502, 0.6039, 0.9422, 0.6059, 0.9411, 0.5528, 0.9502, 0.5479, 0.2726, 0.1076, 0.6271, 0.1066, 0.5632, 0.1868, 0.2777, 0.1834, 0.8835, 0.9163, 0.7886, 0.9285, 0.7886, 0.7998, 0.8871, 0.7998, 0.9411, 0.6068, 0.9496, 0.6068, 0.9496, 0.6278, 0.9411, 0.6279, 0.9193, 0.5146, 0.9193, 0.5, 0.9279, 0.5, 0.9279, 0.5147, 0.8949, 0.528, 0.9035, 0.5283, 0.9035, 0.5182, 0.8949, 0.5182, 0.9411, 0.5528, 0.9422, 0.6059, 0.9502, 0.6039, 0.9502, 0.5479, 0.9426, 0.3688, 0.9494, 0.3688, 0.9494, 0.3919, 0.9426, 0.3919])
me_cube_001.materials.append(mat_material_001)
me_cube_001.update()
me_cube_002 = bpy.data.meshes.new('Cube.002')
me_cube_002.from_pydata([(-0.6147, -1.311, -0.6601), (-0.7509, -1.311, -0.6601), (-0.6147, -0.9705, -0.6601), (-0.7509, -0.9705, -0.6601), (-0.6147, -1.07, -0.901), (-0.7509, -1.07, -0.901), (-0.6147, -1.311, -1.001), (-0.7509, -1.311, -1.001), (-0.6147, -1.552, -0.901), (-0.7509, -1.552, -0.901), (-0.6147, -1.652, -0.6601), (-0.7509, -1.652, -0.6601), (-0.6147, -1.552, -0.4192), (-0.7509, -1.552, -0.4192), (-0.6147, -1.311, -0.3194), (-0.7509, -1.311, -0.3194), (-0.6147, -1.07, -0.4192), (-0.7509, -1.07, -0.4192)], [], [(3, 5, 1, 17), (6, 4, 0, 8), (2, 4, 5, 3), (1, 5, 7, 9), (10, 8, 0, 12), (4, 6, 7, 5), (6, 8, 9, 7), (1, 9, 11, 13), (14, 12, 0, 16), (8, 10, 11, 9), (10, 12, 13, 11), (1, 13, 15, 17), (12, 14, 15, 13), (14, 16, 17, 15), (16, 2, 3, 17), (0, 4, 2, 16)])
_uv = me_cube_002.uv_layers.new(name='UVMap')
_uv.uv.foreach_set('vector', [0.125, 0.995, 0.2099, 0.9599, 0.125, 0.875, 0.04015, 0.9599, 0.245, 0.875, 0.2099, 0.9599, 0.125, 0.875, 0.2099, 0.7901, 0.3288, 0.9433, 0.3163, 0.9433, 0.3163, 0.9933, 0.3288, 0.9933, 0.125, 0.875, 0.2099, 0.9599, 0.245, 0.875, 0.2099, 0.7901, 0.125, 0.755, 0.2099, 0.7901, 0.125, 0.875, 0.04015, 0.7901, 0.3163, 0.9433, 0.3038, 0.9433, 0.3038, 0.9933, 0.3163, 0.9933, 0.3038, 0.9433, 0.2913, 0.9433, 0.2913, 0.9933, 0.3038, 0.9933, 0.125, 0.875, 0.2099, 0.7901, 0.125, 0.755, 0.04015, 0.7901, 0.005, 0.875, 0.04015, 0.7901, 0.125, 0.875, 0.04015, 0.9599, 0.2913, 0.9433, 0.2788, 0.9433, 0.2788, 0.9933, 0.2913, 0.9933, 0.2788, 0.9433, 0.2663, 0.9433, 0.2663, 0.9933, 0.2788, 0.9933, 0.125, 0.875, 0.04015, 0.7901, 0.005, 0.875, 0.04015, 0.9599, 0.2663, 0.9433, 0.2538, 0.9433, 0.2538, 0.9933, 0.2663, 0.9933, 0.2538, 0.9433, 0.2413, 0.9433, 0.2413, 0.9933, 0.2538, 0.9933, 0.2413, 0.9433, 0.2288, 0.9433, 0.2288, 0.9933, 0.2413, 0.9933, 0.125, 0.875, 0.2099, 0.9599, 0.125, 0.995, 0.04015, 0.9599])
me_cube_002.materials.append(mat_material_001)
me_cube_002.update()
me_cube_003 = bpy.data.meshes.new('Cube.003')
me_cube_003.from_pydata([(0.6147, 1.089, -0.6601), (0.7509, 1.089, -0.6601), (0.6147, 1.43, -0.6601), (0.7509, 1.43, -0.6601), (0.6147, 1.33, -0.901), (0.7509, 1.33, -0.901), (0.6147, 1.089, -1.001), (0.7509, 1.089, -1.001), (0.6147, 0.8479, -0.901), (0.7509, 0.8479, -0.901), (0.6147, 0.7482, -0.6601), (0.7509, 0.7482, -0.6601), (0.6147, 0.8479, -0.4192), (0.7509, 0.8479, -0.4192), (0.6147, 1.089, -0.3194), (0.7509, 1.089, -0.3194), (0.6147, 1.33, -0.4192), (0.7509, 1.33, -0.4192)], [], [(3, 17, 1, 5), (6, 8, 0, 4), (2, 3, 5, 4), (1, 9, 7, 5), (10, 12, 0, 8), (4, 5, 7, 6), (6, 7, 9, 8), (1, 13, 11, 9), (14, 16, 0, 12), (8, 9, 11, 10), (10, 11, 13, 12), (1, 17, 15, 13), (12, 13, 15, 14), (14, 15, 17, 16), (16, 17, 3, 2), (0, 16, 2, 4)])
_uv = me_cube_003.uv_layers.new(name='UVMap')
_uv.uv.foreach_set('vector', [0.125, 0.995, 0.04015, 0.9599, 0.125, 0.875, 0.2099, 0.9599, 0.245, 0.875, 0.2099, 0.7901, 0.125, 0.875, 0.2099, 0.9599, 0.3288, 0.9433, 0.3288, 0.9933, 0.3163, 0.9933, 0.3163, 0.9433, 0.125, 0.875, 0.2099, 0.7901, 0.245, 0.875, 0.2099, 0.9599, 0.125, 0.755, 0.04015, 0.7901, 0.125, 0.875, 0.2099, 0.7901, 0.3163, 0.9433, 0.3163, 0.9933, 0.3038, 0.9933, 0.3038, 0.9433, 0.3038, 0.9433, 0.3038, 0.9933, 0.2913, 0.9933, 0.2913, 0.9433, 0.125, 0.875, 0.04015, 0.7901, 0.125, 0.755, 0.2099, 0.7901, 0.005, 0.875, 0.04015, 0.9599, 0.125, 0.875, 0.04015, 0.7901, 0.2913, 0.9433, 0.2913, 0.9933, 0.2788, 0.9933, 0.2788, 0.9433, 0.2788, 0.9433, 0.2788, 0.9933, 0.2663, 0.9933, 0.2663, 0.9433, 0.125, 0.875, 0.04015, 0.9599, 0.005, 0.875, 0.04015, 0.7901, 0.2663, 0.9433, 0.2663, 0.9933, 0.2538, 0.9933, 0.2538, 0.9433, 0.2538, 0.9433, 0.2538, 0.9933, 0.2413, 0.9933, 0.2413, 0.9433, 0.2413, 0.9433, 0.2413, 0.9933, 0.2288, 0.9933, 0.2288, 0.9433, 0.125, 0.875, 0.04015, 0.9599, 0.125, 0.995, 0.2099, 0.9599])
me_cube_003.materials.append(mat_material_001)
me_cube_003.update()
me_cube_004 = bpy.data.meshes.new('Cube.004')
me_cube_004.from_pydata([(-0.6147, 1.089, -0.6601), (-0.7509, 1.089, -0.6601), (-0.6147, 1.43, -0.6601), (-0.7509, 1.43, -0.6601), (-0.6147, 1.33, -0.901), (-0.7509, 1.33, -0.901), (-0.6147, 1.089, -1.001), (-0.7509, 1.089, -1.001), (-0.6147, 0.8479, -0.901), (-0.7509, 0.8479, -0.901), (-0.6147, 0.7482, -0.6601), (-0.7509, 0.7482, -0.6601), (-0.6147, 0.8479, -0.4192), (-0.7509, 0.8479, -0.4192), (-0.6147, 1.089, -0.3194), (-0.7509, 1.089, -0.3194), (-0.6147, 1.33, -0.4192), (-0.7509, 1.33, -0.4192)], [], [(3, 5, 1, 17), (6, 4, 0, 8), (2, 4, 5, 3), (1, 5, 7, 9), (10, 8, 0, 12), (4, 6, 7, 5), (6, 8, 9, 7), (1, 9, 11, 13), (14, 12, 0, 16), (8, 10, 11, 9), (10, 12, 13, 11), (1, 13, 15, 17), (12, 14, 15, 13), (14, 16, 17, 15), (16, 2, 3, 17), (0, 4, 2, 16)])
_uv = me_cube_004.uv_layers.new(name='UVMap')
_uv.uv.foreach_set('vector', [0.125, 0.995, 0.2099, 0.9599, 0.125, 0.875, 0.04015, 0.9599, 0.245, 0.875, 0.2099, 0.9599, 0.125, 0.875, 0.2099, 0.7901, 0.3288, 0.9433, 0.3163, 0.9433, 0.3163, 0.9933, 0.3288, 0.9933, 0.125, 0.875, 0.2099, 0.9599, 0.245, 0.875, 0.2099, 0.7901, 0.125, 0.755, 0.2099, 0.7901, 0.125, 0.875, 0.04015, 0.7901, 0.3163, 0.9433, 0.3038, 0.9433, 0.3038, 0.9933, 0.3163, 0.9933, 0.3038, 0.9433, 0.2913, 0.9433, 0.2913, 0.9933, 0.3038, 0.9933, 0.125, 0.875, 0.2099, 0.7901, 0.125, 0.755, 0.04015, 0.7901, 0.005, 0.875, 0.04015, 0.7901, 0.125, 0.875, 0.04015, 0.9599, 0.2913, 0.9433, 0.2788, 0.9433, 0.2788, 0.9933, 0.2913, 0.9933, 0.2788, 0.9433, 0.2663, 0.9433, 0.2663, 0.9933, 0.2788, 0.9933, 0.125, 0.875, 0.04015, 0.7901, 0.005, 0.875, 0.04015, 0.9599, 0.2663, 0.9433, 0.2538, 0.9433, 0.2538, 0.9933, 0.2663, 0.9933, 0.2538, 0.9433, 0.2413, 0.9433, 0.2413, 0.9933, 0.2538, 0.9933, 0.2413, 0.9433, 0.2288, 0.9433, 0.2288, 0.9933, 0.2413, 0.9933, 0.125, 0.875, 0.2099, 0.9599, 0.125, 0.995, 0.04015, 0.9599])
me_cube_004.materials.append(mat_material_001)
me_cube_004.update()
me_cube_005 = bpy.data.meshes.new('Cube.005')
me_cube_005.from_pydata([(0.6147, -1.311, -0.6601), (0.7509, -1.311, -0.6601), (0.6147, -0.9705, -0.6601), (0.7509, -0.9705, -0.6601), (0.6147, -1.07, -0.901), (0.7509, -1.07, -0.901), (0.6147, -1.311, -1.001), (0.7509, -1.311, -1.001), (0.6147, -1.552, -0.901), (0.7509, -1.552, -0.901), (0.6147, -1.652, -0.6601), (0.7509, -1.652, -0.6601), (0.6147, -1.552, -0.4192), (0.7509, -1.552, -0.4192), (0.6147, -1.311, -0.3194), (0.7509, -1.311, -0.3194), (0.6147, -1.07, -0.4192), (0.7509, -1.07, -0.4192)], [], [(3, 17, 1, 5), (6, 8, 0, 4), (2, 3, 5, 4), (1, 9, 7, 5), (10, 12, 0, 8), (4, 5, 7, 6), (6, 7, 9, 8), (1, 13, 11, 9), (14, 16, 0, 12), (8, 9, 11, 10), (10, 11, 13, 12), (1, 17, 15, 13), (12, 13, 15, 14), (14, 15, 17, 16), (16, 17, 3, 2), (0, 16, 2, 4)])
_uv = me_cube_005.uv_layers.new(name='UVMap')
_uv.uv.foreach_set('vector', [0.125, 0.995, 0.04015, 0.9599, 0.125, 0.875, 0.2099, 0.9599, 0.245, 0.875, 0.2099, 0.7901, 0.125, 0.875, 0.2099, 0.9599, 0.3288, 0.9433, 0.3288, 0.9933, 0.3163, 0.9933, 0.3163, 0.9433, 0.125, 0.875, 0.2099, 0.7901, 0.245, 0.875, 0.2099, 0.9599, 0.125, 0.755, 0.04015, 0.7901, 0.125, 0.875, 0.2099, 0.7901, 0.3163, 0.9433, 0.3163, 0.9933, 0.3038, 0.9933, 0.3038, 0.9433, 0.3038, 0.9433, 0.3038, 0.9933, 0.2913, 0.9933, 0.2913, 0.9433, 0.125, 0.875, 0.04015, 0.7901, 0.125, 0.755, 0.2099, 0.7901, 0.005, 0.875, 0.04015, 0.9599, 0.125, 0.875, 0.04015, 0.7901, 0.2913, 0.9433, 0.2913, 0.9933, 0.2788, 0.9933, 0.2788, 0.9433, 0.2788, 0.9433, 0.2788, 0.9933, 0.2663, 0.9933, 0.2663, 0.9433, 0.125, 0.875, 0.04015, 0.9599, 0.005, 0.875, 0.04015, 0.7901, 0.2663, 0.9433, 0.2663, 0.9933, 0.2538, 0.9933, 0.2538, 0.9433, 0.2538, 0.9433, 0.2538, 0.9933, 0.2413, 0.9933, 0.2413, 0.9433, 0.2413, 0.9433, 0.2413, 0.9933, 0.2288, 0.9933, 0.2288, 0.9433, 0.125, 0.875, 0.04015, 0.9599, 0.125, 0.995, 0.2099, 0.9599])
me_cube_005.materials.append(mat_material_001)
me_cube_005.update()
me_cubo = bpy.data.meshes.new('Cubo')
me_cubo.from_pydata([(-1.101, 3.462, 2.249), (-1.101, 3.784, 1.516), (-1.101, 2.477, 1.516), (-1.101, 2.477, 2.249), (-1.101, 3.028, 1.127), (-1.101, 2.477, 1.127), (-1.101, 3.789, 1.127), (-1.101, 3.182, 0.9699), (-1.101, 3.789, 0.9699), (-1.101, 3.27, 0.6171), (-1.101, 3.789, 0.6174), (-1.101, 3.27, 0.3403), (-1.101, 3.789, 0.3406), (-1.009, 3.546, 2.329), (-1.009, 3.867, 1.516), (-1.009, 2.477, 2.329), (-1.009, 3.873, 1.127), (-1.009, 3.873, 0.9699), (-1.009, 3.873, 0.6174), (-1.009, 3.873, 0.3406), (-5.446e-07, 3.607, 2.355), (-5.932e-07, 3.928, 1.516), (-5.94e-07, 3.934, 1.127), (-5.94e-07, 3.934, 0.9699), (-5.94e-07, 3.934, 0.6174), (-5.94e-07, 3.934, 0.3406), (-3.739e-07, 2.477, 2.355), (-0.3172, 2.477, 0.9699), (-0.3172, 3.028, 1.127), (-0.3172, 2.477, 1.127), (-0.3172, 3.182, 0.9699), (-0.3172, 3.27, 0.6171), (-0.3172, 3.27, 0.3403), (-0.3172, 2.477, 0.6171), (-0.3172, 2.477, 0.3403), (-3.739e-07, 2.477, 1.127), (-3.739e-07, 2.477, 0.3403), (-4.937e-07, 3.27, 0.3403), (-0.3172, 1.971, 0.9699), (-0.3172, 1.971, 0.6171), (-0.3172, 1.971, 1.127), (-0.3172, 1.971, 0.3864), (-0.8812, 1.971, 2.942), (-2.976e-07, 1.971, 2.942), (-2.976e-07, 1.971, 1.127), (-2.976e-07, 1.971, 0.3864), (-1.14, 1.971, 2.635), (-1.14, 1.971, 0.6171), (-1.14, 1.971, 0.3864), (3.143e-08, -0.2082, 0.3864), (5.839e-07, -3.867, 0.3369), (-0.8812, -0.2082, 2.942), (3.902e-07, -2.584, 2.942), (3.143e-08, -0.2082, 2.942), (-1.14, -0.2082, 2.635), (-1.14, -0.2082, 0.6171), (-1.14, -0.2082, 0.3864), (-1.14, -0.4965, 1.061), (4.271e-07, -2.828, 0.3369), (7.497e-08, -0.4965, 2.942), (-1.14, -2.584, 1.061), (-1.14, -0.4965, 2.635), (-0.8812, -0.4965, 2.942), (-0.8812, -2.584, 2.942), (-1.14, -2.584, 2.635), (-1.14, -2.828, 2.635), (-0.8812, -2.828, 2.942), (4.271e-07, -2.828, 2.942), (-1.14, -2.828, 0.3369), (-1.14, -3.867, 0.3369), (5.839e-07, -3.867, 1.079), (-1.14, -3.867, 1.079), (4.474e-07, -2.963, 2.635), (-1.14, -2.963, 2.635), (-1.14, -2.828, 1.065), (-1.14, -0.2082, 1.051), (-1.14, 1.971, 0.9699), (-0.7366, -2.828, 0.3369), (-0.7324, -2.584, 1.061), (-0.7324, -0.4965, 1.061), (-0.7324, -0.2082, 0.3864), (1.101, 3.462, 2.249), (1.101, 3.784, 1.516), (1.101, 2.477, 1.516), (1.101, 2.477, 2.249), (1.101, 3.028, 1.127), (1.101, 2.477, 1.127), (1.101, 3.789, 1.127), (1.101, 3.182, 0.9699), (1.101, 3.789, 0.9699), (1.101, 3.27, 0.6171), (1.101, 3.789, 0.6174), (1.101, 3.27, 0.3403), (1.101, 3.789, 0.3406), (1.009, 3.546, 2.329), (1.009, 3.867, 1.516), (1.009, 2.477, 2.329), (1.009, 3.873, 1.127), (1.009, 3.873, 0.9699), (1.009, 3.873, 0.6174), (1.009, 3.873, 0.3406), (0.3172, 2.477, 0.9699), (0.3172, 3.028, 1.127), (0.3172, 2.477, 1.127), (0.3172, 3.182, 0.9699), (0.3172, 3.27, 0.6171), (0.3172, 3.27, 0.3403), (0.3172, 2.477, 0.6171), (0.3172, 2.477, 0.3403), (0.3172, 1.971, 0.9699), (0.3172, 1.971, 0.6171), (0.3172, 1.971, 1.127), (0.3172, 1.971, 0.3864), (0.8812, 1.971, 2.942), (1.14, 1.971, 2.635), (1.14, 1.971, 0.6171), (1.14, 1.971, 0.3864), (0.8812, -0.2082, 2.942), (1.14, -0.2082, 2.635), (1.14, -0.2082, 0.6171), (1.14, -0.2082, 0.3864), (1.14, -0.4965, 1.061), (1.14, -2.584, 1.061), (1.14, -0.4965, 2.635), (0.8812, -0.4965, 2.942), (0.8812, -2.584, 2.942), (1.14, -2.584, 2.635), (1.14, -2.828, 2.635), (0.8812, -2.828, 2.942), (1.14, -2.828, 0.3369), (1.14, -3.867, 0.3369), (1.14, -3.867, 1.079), (1.14, -2.963, 2.635), (1.14, -2.828, 1.065), (1.14, -0.2082, 1.051), (1.14, 1.971, 0.9699), (0.7366, -2.828, 0.3369), (0.7324, -2.584, 1.061), (0.7324, -0.4965, 1.061), (0.7324, -0.2082, 0.3864), (0.585, 1.998, 1.12), (0.4169, 2.068, 1.12), (0.7532, 2.068, 1.12), (0.5704, 1.998, 0.939), (0.585, 1.998, 2.513), (0.4169, 2.068, 2.359), (0.7532, 2.068, 2.666), (0.8228, 2.236, 2.73), (0.7532, 2.404, 2.666), (0.8228, 2.236, 1.12), (0.7532, 2.404, 1.12), (0.7847, 2.236, 0.8359), (0.5898, 2.236, 0.65), (0.7219, 2.404, 0.8661), (0.7219, 2.068, 0.8661), (0.562, 2.068, 0.7139), (0.3113, 2.068, 0.6878), (0.495, 1.998, 0.8681), (0.3113, 1.998, 0.856), (0.428, 2.068, 1.022), (0.3113, 2.068, 1.024), (0.4189, 2.068, 1.012), (0.4002, 2.236, 1.086), (0.3113, 2.236, 1.094), (0.3561, 2.236, 1.042), (0.428, 2.404, 1.022), (0.3113, 2.404, 1.024), (0.4189, 2.404, 1.012), (0.495, 2.474, 0.8681), (0.3113, 2.474, 0.856), (0.5704, 2.474, 0.939), (0.562, 2.404, 0.7139), (0.3113, 2.404, 0.6878), (0.3113, 2.236, 0.6182), (0.585, 2.474, 1.12), (0.4169, 2.404, 1.12), (0.585, 2.474, 2.513), (0.4169, 2.404, 2.359), (0.3472, 2.236, 2.295), (0.3472, 2.236, 1.12), (-3.694e-07, 2.447, 0.4874), (-3.793e-07, 2.512, 0.3298), (-0.8679, 2.447, 0.4874), (-3.793e-07, 2.512, 0.645), (0.8679, 2.447, 0.4874), (0.8679, 2.512, 0.3298), (0.8679, 2.512, 0.645), (0.8679, 2.669, 0.7103), (0.8679, 2.827, 0.645), (-4.031e-07, 2.669, 0.7103), (-4.269e-07, 2.827, 0.645), (-0.8679, 2.669, 0.7103), (-0.8679, 2.827, 0.645), (-0.8679, 2.512, 0.645), (-0.8679, 2.892, 0.4874), (-0.8679, 2.827, 0.3298), (-4.367e-07, 2.892, 0.4874), (-4.269e-07, 2.827, 0.3298), (0.8679, 2.892, 0.4874), (0.8679, 2.827, 0.3298), (0.8679, 2.669, 0.2646), (-4.031e-07, 2.669, 0.2646), (-0.8679, 2.669, 0.2646), (-0.8679, 2.512, 0.3298), (1.738e-07, -1.151, 0.4874), (1.639e-07, -1.086, 0.3298), (-0.8679, -1.151, 0.4874), (1.639e-07, -1.086, 0.645), (0.8679, -1.151, 0.4874), (0.8679, -1.086, 0.3298), (0.8679, -1.086, 0.645), (0.8679, -0.928, 0.7103), (0.8679, -0.7704, 0.645), (1.401e-07, -0.928, 0.7103), (1.163e-07, -0.7704, 0.645), (-0.8679, -0.928, 0.7103), (-0.8679, -0.7704, 0.645), (-0.8679, -1.086, 0.645), (-0.8679, -0.7051, 0.4874), (-0.8679, -0.7704, 0.3298), (1.065e-07, -0.7051, 0.4874), (1.163e-07, -0.7704, 0.3298), (0.8679, -0.7051, 0.4874), (0.8679, -0.7704, 0.3298), (0.8679, -0.928, 0.2646), (1.401e-07, -0.928, 0.2646), (-0.8679, -0.928, 0.2646), (-0.8679, -1.086, 0.3298), (3.393e-07, -2.247, 0.4874), (3.294e-07, -2.182, 0.3298), (-0.8679, -2.247, 0.4874), (3.294e-07, -2.182, 0.645), (0.8679, -2.247, 0.4874), (0.8679, -2.182, 0.3298), (0.8679, -2.182, 0.645), (0.8679, -2.024, 0.7103), (0.8679, -1.866, 0.645), (3.056e-07, -2.024, 0.7103), (2.818e-07, -1.866, 0.645), (-0.8679, -2.024, 0.7103), (-0.8679, -1.866, 0.645), (-0.8679, -2.182, 0.645), (-0.8679, -1.801, 0.4874), (-0.8679, -1.866, 0.3298), (2.72e-07, -1.801, 0.4874), (2.818e-07, -1.866, 0.3298), (0.8679, -1.801, 0.4874), (0.8679, -1.866, 0.3298), (0.8679, -2.024, 0.2646), (3.056e-07, -2.024, 0.2646), (-0.8679, -2.024, 0.2646), (-0.8679, -2.182, 0.3298), (-0.0008144, 2.477, 2.249), (-1.101, 2.477, 2.249), (-1.101, 2.477, 1.516), (-1.101, 3.784, 1.516), (-1.101, 2.477, 1.127), (-1.101, 3.789, 1.127), (5.839e-07, -3.867, 0.3369), (-1.14, -0.2082, 0.6171), (-1.14, -0.2082, 0.3864), (-1.14, -0.4965, 1.061), (4.271e-07, -2.828, 0.3369), (-1.14, -2.584, 1.061), (-1.14, -2.828, 2.635), (-0.8812, -2.828, 2.942), (-1.14, -2.828, 0.3369), (-1.14, -3.867, 0.3369), (-1.14, -2.963, 2.635), (-1.14, -2.828, 1.065), (-1.14, -0.2082, 1.051), (-0.7366, -2.828, 0.3369), (1.101, 3.784, 1.516), (1.101, 2.477, 1.516), (1.101, 2.477, 2.249), (1.101, 2.477, 1.127), (1.101, 3.789, 1.127), (1.14, -0.2082, 0.6171), (1.14, -0.2082, 0.3864), (1.14, -0.4965, 1.061), (1.14, -2.584, 1.061), (1.14, -2.828, 2.635), (0.8812, -2.828, 2.942), (1.14, -2.828, 0.3369), (1.14, -3.867, 0.3369), (1.14, -2.963, 2.635), (1.14, -2.828, 1.065), (1.14, -0.2082, 1.051), (0.7366, -2.828, 0.3369), (0.585, 1.998, 2.513), (0.4169, 2.068, 2.359), (0.7532, 2.068, 2.666), (0.8228, 2.236, 2.73), (0.7532, 2.404, 2.666), (0.585, 2.474, 2.513), (0.4169, 2.404, 2.359), (0.3472, 2.236, 2.295)], [], [(1, 2, 3, 0), (6, 8, 7, 4), (8, 10, 9, 7), (9, 10, 12, 11), (0, 3, 15, 13), (8, 6, 16, 17), (10, 8, 17, 18), (1, 0, 13, 14), (6, 1, 14, 16), (12, 10, 18, 19), (19, 18, 24, 25), (17, 16, 22, 23), (18, 17, 23, 24), (16, 14, 21, 22), (14, 13, 20, 21), (15, 26, 20, 13), (34, 33, 31, 32), (5, 4, 28, 29), (9, 11, 32, 31), (4, 7, 30, 28), (7, 9, 31, 30), (33, 27, 30, 31), (34, 36, 45, 41), (29, 27, 38, 40), (33, 34, 41, 39), (27, 29, 28, 30), (37, 36, 34, 32), (25, 37, 32, 19), (11, 12, 19, 32), (35, 29, 40, 44), (27, 33, 39, 38), (48, 56, 55, 47), (76, 47, 55, 75), (46, 54, 51, 42), (51, 62, 59, 53), (42, 51, 53, 43), (80, 79, 57, 56), (54, 61, 62, 51), (60, 74, 65, 64), (57, 60, 64, 61), (61, 64, 63, 62), (57, 61, 54, 75), (291, 292, 293), (41, 80, 56, 48), (78, 77, 68, 60), (79, 78, 60, 57), (62, 63, 52, 59), (64, 65, 66, 63), (63, 66, 67, 52), (289, 291, 293), (50, 70, 71, 69), (70, 72, 73, 71), (73, 72, 67, 66), (74, 68, 69, 71), (65, 74, 71, 73), (296, 290, 295), (41, 48, 47, 39), (39, 47, 76, 38), (46, 76, 75, 54), (288, 283, 284), (38, 76, 46, 40), (40, 46, 42, 44), (49, 58, 77, 80), (80, 77, 78, 79), (45, 49, 80, 41), (82, 81, 84, 83), (87, 85, 88, 89), (89, 88, 90, 91), (90, 92, 93, 91), (81, 94, 96, 84), (89, 98, 97, 87), (91, 99, 98, 89), (82, 95, 94, 81), (87, 97, 95, 82), (93, 100, 99, 91), (100, 25, 24, 99), (98, 23, 22, 97), (99, 24, 23, 98), (97, 22, 21, 95), (95, 21, 20, 94), (96, 94, 20, 26), (108, 106, 105, 107), (293, 294, 290, 289), (86, 103, 102, 85), (90, 105, 106, 92), (85, 102, 104, 88), (88, 104, 105, 90), (107, 105, 104, 101), (108, 112, 45, 36), (103, 111, 109, 101), (107, 110, 112, 108), (101, 104, 102, 103), (37, 106, 108, 36), (25, 100, 106, 37), (92, 106, 100, 93), (35, 44, 111, 103), (101, 109, 110, 107), (116, 115, 119, 120), (135, 134, 119, 115), (114, 113, 117, 118), (117, 53, 59, 124), (113, 43, 53, 117), (139, 120, 121, 138), (118, 117, 124, 123), (122, 126, 127, 133), (121, 123, 126, 122), (123, 124, 125, 126), (121, 134, 118, 123), (256, 275, 273, 254), (112, 116, 120, 139), (137, 122, 129, 136), (138, 121, 122, 137), (124, 59, 52, 125), (126, 125, 128, 127), (125, 52, 67, 128), (50, 130, 131, 70), (70, 131, 132, 72), (132, 128, 67, 72), (133, 131, 130, 129), (127, 132, 131, 133), (112, 110, 115, 116), (110, 109, 135, 115), (114, 118, 134, 135), (109, 111, 114, 135), (111, 44, 113, 114), (49, 139, 136, 58), (139, 138, 137, 136), (45, 112, 139, 49), (140, 144, 145, 141), (161, 143, 140, 141), (143, 154, 142, 140), (142, 146, 144, 140), (288, 284, 258, 262), (149, 147, 146, 142), (150, 148, 147, 149), (151, 153, 150, 149), (154, 151, 149, 142), (155, 152, 151, 154), (152, 171, 153, 151), (157, 155, 154, 143), (156, 173, 152, 155), (158, 156, 155, 157), (160, 158, 157, 159), (159, 157, 143, 161), (163, 160, 159, 162), (162, 159, 161, 164), (166, 163, 162, 165), (165, 162, 164, 167), (169, 166, 165, 168), (168, 165, 167, 170), (172, 169, 168, 171), (171, 168, 170, 153), (173, 172, 171, 152), (153, 170, 174, 150), (170, 167, 175, 174), (175, 177, 176, 174), (174, 176, 148, 150), (179, 178, 177, 175), (141, 145, 178, 179), (164, 161, 141, 179), (167, 164, 179, 175), (180, 181, 185, 184), (180, 182, 203, 181), (183, 193, 182, 180), (183, 180, 184, 186), (189, 183, 186, 187), (190, 189, 187, 188), (190, 192, 191, 189), (189, 191, 193, 183), (196, 194, 192, 190), (197, 195, 194, 196), (197, 196, 198, 199), (196, 190, 188, 198), (201, 197, 199, 200), (181, 201, 200, 185), (181, 203, 202, 201), (201, 202, 195, 197), (204, 205, 209, 208), (204, 206, 227, 205), (207, 217, 206, 204), (207, 204, 208, 210), (213, 207, 210, 211), (214, 213, 211, 212), (214, 216, 215, 213), (213, 215, 217, 207), (220, 218, 216, 214), (221, 219, 218, 220), (221, 220, 222, 223), (220, 214, 212, 222), (225, 221, 223, 224), (205, 225, 224, 209), (205, 227, 226, 225), (225, 226, 219, 221), (228, 229, 233, 232), (228, 230, 251, 229), (231, 241, 230, 228), (231, 228, 232, 234), (237, 231, 234, 235), (238, 237, 235, 236), (238, 240, 239, 237), (237, 239, 241, 231), (244, 242, 240, 238), (245, 243, 242, 244), (245, 244, 246, 247), (244, 238, 236, 246), (249, 245, 247, 248), (229, 249, 248, 233), (229, 251, 250, 249), (249, 250, 243, 245), (43, 113, 44, 42), (272, 273, 275, 276), (3, 252, 26, 15), (26, 252, 84, 96), (260, 261, 259), (267, 266, 271), (264, 268, 265), (266, 269, 263), (259, 261, 270), (278, 277, 279), (281, 282, 285), (283, 280, 286), (277, 287, 279), (294, 295, 290), (254, 255, 257, 256), (254, 273, 274, 253), (258, 267, 271, 262)])
me_cubo.polygons.foreach_set('use_smooth', [True] * 226)
_uv = me_cubo.uv_layers.new(name='Mapa UV')
_uv.uv.foreach_set('vector', [0.5217, 0.7815, 0.6016, 0.7815, 0.6016, 0.8263, 0.5414, 0.8263, 0.5213, 0.7577, 0.5213, 0.7481, 0.5585, 0.7481, 0.5679, 0.7577, 0.5213, 0.7481, 0.5213, 0.7265, 0.5531, 0.7265, 0.5585, 0.7481, 0.5531, 0.7265, 0.5213, 0.7265, 0.5213, 0.7096, 0.5531, 0.7096, 0.5159, 0.8281, 0.5347, 0.887, 0.5274, 0.8893, 0.5076, 0.8276, 0.5211, 0.748, 0.5207, 0.7576, 0.5131, 0.7571, 0.5135, 0.7478, 0.5213, 0.7265, 0.5211, 0.748, 0.5135, 0.7478, 0.5138, 0.7265, 0.5183, 0.7809, 0.5159, 0.8281, 0.5076, 0.8276, 0.5114, 0.7793, 0.5207, 0.7576, 0.5183, 0.7809, 0.5114, 0.7793, 0.5131, 0.7571, 0.5213, 0.7096, 0.5213, 0.7265, 0.5138, 0.7265, 0.5137, 0.7096, 0.5137, 0.7096, 0.5138, 0.7265, 0.454, 0.7266, 0.4538, 0.7105, 0.5135, 0.7478, 0.5131, 0.7571, 0.4542, 0.7561, 0.4541, 0.747, 0.5138, 0.7265, 0.5135, 0.7478, 0.4541, 0.747, 0.454, 0.7266, 0.5131, 0.7571, 0.5114, 0.7793, 0.4544, 0.7778, 0.4542, 0.7561, 0.5114, 0.7793, 0.5076, 0.8276, 0.4549, 0.8266, 0.4544, 0.7778, 0.5274, 0.8893, 0.4556, 0.9011, 0.4549, 0.8266, 0.5076, 0.8276, 0.1458, 0.773, 0.1465, 0.7894, 0.09891, 0.7903, 0.09863, 0.7736, 0.52, 0.5858, 0.5202, 0.6196, 0.4723, 0.6197, 0.472, 0.5861, 0.5202, 0.6554, 0.5201, 0.6724, 0.4724, 0.6719, 0.4725, 0.6552, 0.5202, 0.6196, 0.5202, 0.6331, 0.4724, 0.6331, 0.4723, 0.6197, 0.5202, 0.6331, 0.5202, 0.6554, 0.4725, 0.6552, 0.4724, 0.6331, 0.1465, 0.7894, 0.1473, 0.8105, 0.1046, 0.8116, 0.09891, 0.7903, 0.1458, 0.773, 0.1459, 0.7544, 0.1763, 0.7544, 0.1761, 0.7737, 0.1476, 0.82, 0.1473, 0.8105, 0.178, 0.8092, 0.1784, 0.8187, 0.1465, 0.7894, 0.1458, 0.773, 0.1761, 0.7737, 0.1769, 0.7877, 0.1473, 0.8105, 0.1476, 0.82, 0.1142, 0.8209, 0.1046, 0.8116, 0.09857, 0.7544, 0.1459, 0.7544, 0.1458, 0.773, 0.09863, 0.7736, 0.4538, 0.7105, 0.4534, 0.672, 0.4724, 0.6719, 0.5137, 0.7096, 0.5201, 0.6724, 0.5195, 0.7045, 0.5137, 0.7096, 0.4724, 0.6719, 0.1484, 0.8393, 0.1476, 0.82, 0.1784, 0.8187, 0.1792, 0.838, 0.1473, 0.8105, 0.1465, 0.7894, 0.1769, 0.7877, 0.178, 0.8092, 0.9576, 0.1705, 0.9576, 0.3016, 0.9437, 0.3016, 0.9437, 0.1705, 0.9225, 0.1705, 0.9437, 0.1705, 0.9437, 0.3016, 0.9176, 0.3016, 0.8224, 0.1705, 0.8224, 0.3016, 0.7983, 0.3016, 0.7983, 0.1705, 0.7983, 0.3016, 0.7983, 0.3189, 0.7453, 0.3189, 0.7453, 0.3016, 0.7983, 0.1705, 0.7983, 0.3016, 0.7453, 0.3016, 0.7453, 0.1705, 0.8293, 0.8797, 0.8302, 0.8356, 0.8547, 0.8361, 0.8538, 0.8802, 0.8224, 0.3016, 0.8224, 0.3189, 0.7983, 0.3189, 0.7983, 0.3016, 0.917, 0.4444, 0.9168, 0.4591, 0.8224, 0.4591, 0.8224, 0.4444, 0.917, 0.3189, 0.917, 0.4444, 0.8224, 0.4444, 0.8224, 0.3189, 0.8224, 0.3189, 0.8224, 0.4444, 0.7983, 0.4444, 0.7983, 0.3189, 0.917, 0.3189, 0.8224, 0.3189, 0.8224, 0.3016, 0.9176, 0.3016, 0.2353, 0.8347, 0.2273, 0.843, 0.216, 0.8406, 0.7643, 0.9831, 0.7893, 0.8521, 0.8138, 0.8521, 0.8138, 0.9831, 0.8328, 0.7101, 0.834, 0.6641, 0.8583, 0.6646, 0.8573, 0.7106, 0.8302, 0.8356, 0.8328, 0.7101, 0.8573, 0.7106, 0.8547, 0.8361, 0.7983, 0.3189, 0.7983, 0.4444, 0.7453, 0.4444, 0.7453, 0.3189, 0.8224, 0.4444, 0.8224, 0.4591, 0.7983, 0.4591, 0.7983, 0.4444, 0.7983, 0.4444, 0.7983, 0.4591, 0.7453, 0.4591, 0.7453, 0.4444, 0.2353, 0.8203, 0.2353, 0.8347, 0.216, 0.8406, 0.7453, 0.6321, 0.7453, 0.5874, 0.8138, 0.5874, 0.8138, 0.6321, 0.7453, 0.5874, 0.7453, 0.4793, 0.8138, 0.4793, 0.8138, 0.5874, 0.8138, 0.4793, 0.7453, 0.4793, 0.7453, 0.4591, 0.7983, 0.4591, 0.9168, 0.4591, 0.9606, 0.4591, 0.9606, 0.5215, 0.9159, 0.5215, 0.8224, 0.4591, 0.9168, 0.4591, 0.9159, 0.5215, 0.8224, 0.4672, 0.216, 0.806, 0.2273, 0.8085, 0.208, 0.8144, 0.7643, 0.01691, 0.8138, 0.01691, 0.8138, 0.03078, 0.7643, 0.03078, 0.7643, 0.03078, 0.8138, 0.03078, 0.8138, 0.05199, 0.7643, 0.05199, 0.8224, 0.1705, 0.9225, 0.1705, 0.9176, 0.3016, 0.8224, 0.3016, 0.701, 0.6945, 0.6767, 0.6945, 0.6767, 0.6321, 0.7643, 0.05199, 0.8138, 0.05199, 0.8138, 0.1521, 0.7643, 0.06144, 0.7643, 0.06144, 0.8138, 0.1521, 0.7983, 0.1705, 0.7453, 0.06144, 0.7453, 0.8521, 0.7453, 0.6945, 0.7896, 0.6945, 0.7893, 0.8521, 0.7893, 0.8521, 0.7896, 0.6945, 0.8328, 0.7101, 0.8302, 0.8356, 0.7453, 0.9831, 0.7453, 0.8521, 0.7893, 0.8521, 0.7643, 0.9831, 0.3873, 0.7827, 0.3684, 0.8279, 0.3081, 0.829, 0.3073, 0.7842, 0.3872, 0.7589, 0.3406, 0.7598, 0.3499, 0.75, 0.387, 0.7493, 0.387, 0.7493, 0.3499, 0.75, 0.3548, 0.7284, 0.3866, 0.7278, 0.3548, 0.7284, 0.3545, 0.7114, 0.3863, 0.7109, 0.3866, 0.7278, 0.3939, 0.8292, 0.4022, 0.8285, 0.3835, 0.8906, 0.3762, 0.8884, 0.3873, 0.7492, 0.3948, 0.7489, 0.3953, 0.7582, 0.3878, 0.7588, 0.3866, 0.7278, 0.3942, 0.7276, 0.3948, 0.7489, 0.3873, 0.7492, 0.3906, 0.7821, 0.3975, 0.7804, 0.4022, 0.8285, 0.3939, 0.8292, 0.3878, 0.7588, 0.3953, 0.7582, 0.3975, 0.7804, 0.3906, 0.7821, 0.3863, 0.7109, 0.3939, 0.7107, 0.3942, 0.7276, 0.3866, 0.7278, 0.3939, 0.7107, 0.4538, 0.7105, 0.454, 0.7266, 0.3942, 0.7276, 0.3948, 0.7489, 0.4541, 0.747, 0.4542, 0.7561, 0.3953, 0.7582, 0.3942, 0.7276, 0.454, 0.7266, 0.4541, 0.747, 0.3948, 0.7489, 0.3953, 0.7582, 0.4542, 0.7561, 0.4544, 0.7778, 0.3975, 0.7804, 0.3975, 0.7804, 0.4544, 0.7778, 0.4549, 0.8266, 0.4022, 0.8285, 0.3835, 0.8906, 0.4022, 0.8285, 0.4549, 0.8266, 0.4556, 0.9011, 0.1458, 0.7358, 0.09863, 0.7352, 0.09891, 0.7185, 0.1465, 0.7194, 0.216, 0.8406, 0.208, 0.8287, 0.2273, 0.8085, 0.2353, 0.8203, 0.3853, 0.5871, 0.4332, 0.5865, 0.4336, 0.6201, 0.3858, 0.6209, 0.3864, 0.6567, 0.4341, 0.6555, 0.4344, 0.6723, 0.3868, 0.6736, 0.3858, 0.6209, 0.4336, 0.6201, 0.4338, 0.6335, 0.386, 0.6344, 0.386, 0.6344, 0.4338, 0.6335, 0.4341, 0.6555, 0.3864, 0.6567, 0.1465, 0.7194, 0.09891, 0.7185, 0.1046, 0.6972, 0.1473, 0.6983, 0.1458, 0.7358, 0.1761, 0.7351, 0.1763, 0.7544, 0.1459, 0.7544, 0.1476, 0.6888, 0.1784, 0.6901, 0.178, 0.6996, 0.1473, 0.6983, 0.1465, 0.7194, 0.1769, 0.7211, 0.1761, 0.7351, 0.1458, 0.7358, 0.1473, 0.6983, 0.1046, 0.6972, 0.1142, 0.6879, 0.1476, 0.6888, 0.09857, 0.7544, 0.09863, 0.7352, 0.1458, 0.7358, 0.1459, 0.7544, 0.4538, 0.7105, 0.3939, 0.7107, 0.4344, 0.6723, 0.4534, 0.672, 0.3868, 0.6736, 0.4344, 0.6723, 0.3939, 0.7107, 0.388, 0.7057, 0.1484, 0.6695, 0.1792, 0.6708, 0.1784, 0.6901, 0.1476, 0.6888, 0.1473, 0.6983, 0.178, 0.6996, 0.1769, 0.7211, 0.1465, 0.7194, 0.533, 0.1705, 0.5468, 0.1705, 0.5468, 0.3016, 0.533, 0.3016, 0.568, 0.1705, 0.5729, 0.3016, 0.5468, 0.3016, 0.5468, 0.1705, 0.6682, 0.1705, 0.6923, 0.1705, 0.6923, 0.3016, 0.6682, 0.3016, 0.6923, 0.3016, 0.7453, 0.3016, 0.7453, 0.3189, 0.6923, 0.3189, 0.6923, 0.1705, 0.7453, 0.1705, 0.7453, 0.3016, 0.6923, 0.3016, 0.6612, 0.8797, 0.6367, 0.8802, 0.6358, 0.8361, 0.6603, 0.8356, 0.6682, 0.3016, 0.6923, 0.3016, 0.6923, 0.3189, 0.6682, 0.3189, 0.5735, 0.4444, 0.6682, 0.4444, 0.6682, 0.4591, 0.5738, 0.4591, 0.5735, 0.3189, 0.6682, 0.3189, 0.6682, 0.4444, 0.5735, 0.4444, 0.6682, 0.3189, 0.6923, 0.3189, 0.6923, 0.4444, 0.6682, 0.4444, 0.5735, 0.3189, 0.5729, 0.3016, 0.6682, 0.3016, 0.6682, 0.3189, 0.52, 0.5858, 0.3853, 0.5871, 0.385, 0.5632, 0.5198, 0.5619, 0.7262, 0.9831, 0.6767, 0.9831, 0.6767, 0.8521, 0.7012, 0.8521, 0.6577, 0.7101, 0.6332, 0.7106, 0.6323, 0.6646, 0.6565, 0.6641, 0.6603, 0.8356, 0.6358, 0.8361, 0.6332, 0.7106, 0.6577, 0.7101, 0.6923, 0.3189, 0.7453, 0.3189, 0.7453, 0.4444, 0.6923, 0.4444, 0.6682, 0.4444, 0.6923, 0.4444, 0.6923, 0.4591, 0.6682, 0.4591, 0.6923, 0.4444, 0.7453, 0.4444, 0.7453, 0.4591, 0.6923, 0.4591, 0.7453, 0.6321, 0.6767, 0.6321, 0.6767, 0.5874, 0.7453, 0.5874, 0.7453, 0.5874, 0.6767, 0.5874, 0.6767, 0.4793, 0.7453, 0.4793, 0.6767, 0.4793, 0.6923, 0.4591, 0.7453, 0.4591, 0.7453, 0.4793, 0.5738, 0.4591, 0.5746, 0.5215, 0.53, 0.5215, 0.53, 0.4591, 0.6682, 0.4591, 0.6682, 0.4672, 0.5746, 0.5215, 0.5738, 0.4591, 0.7262, 0.01691, 0.7262, 0.03078, 0.6767, 0.03078, 0.6767, 0.01691, 0.7262, 0.03078, 0.7262, 0.05199, 0.6767, 0.05199, 0.6767, 0.03078, 0.6682, 0.1705, 0.6682, 0.3016, 0.5729, 0.3016, 0.568, 0.1705, 0.7262, 0.05199, 0.7262, 0.06144, 0.6767, 0.1521, 0.6767, 0.05199, 0.7262, 0.06144, 0.7453, 0.06144, 0.6923, 0.1705, 0.6767, 0.1521, 0.7453, 0.8521, 0.7012, 0.8521, 0.701, 0.6945, 0.7453, 0.6945, 0.7012, 0.8521, 0.6603, 0.8356, 0.6577, 0.7101, 0.701, 0.6945, 0.7453, 0.9831, 0.7262, 0.9831, 0.7012, 0.8521, 0.7453, 0.8521, 0.2087, 0.7068, 0.2062, 0.7923, 0.1952, 0.7827, 0.1972, 0.7043, 0.1984, 0.6963, 0.2114, 0.6963, 0.2087, 0.7068, 0.1972, 0.7043, 0.2114, 0.6963, 0.2207, 0.6972, 0.2187, 0.7092, 0.2087, 0.7068, 0.2187, 0.7092, 0.2175, 0.802, 0.2062, 0.7923, 0.2087, 0.7068, 0.701, 0.6945, 0.6767, 0.6321, 0.7453, 0.6321, 0.7453, 0.6945, 0.2283, 0.7101, 0.2291, 0.8059, 0.2175, 0.802, 0.2187, 0.7092, 0.2378, 0.709, 0.2405, 0.8018, 0.2291, 0.8059, 0.2283, 0.7101, 0.2281, 0.6975, 0.2356, 0.6971, 0.2378, 0.709, 0.2283, 0.7101, 0.2207, 0.6972, 0.2281, 0.6975, 0.2283, 0.7101, 0.2187, 0.7092, 0.2202, 0.6878, 0.2281, 0.6872, 0.2281, 0.6975, 0.2207, 0.6972, 0.2281, 0.6872, 0.2359, 0.6876, 0.2356, 0.6971, 0.2281, 0.6975, 0.2111, 0.6904, 0.2202, 0.6878, 0.2207, 0.6972, 0.2114, 0.6963, 0.216, 0.6748, 0.2279, 0.6718, 0.2281, 0.6872, 0.2202, 0.6878, 0.2059, 0.6808, 0.216, 0.6748, 0.2202, 0.6878, 0.2111, 0.6904, 0.1954, 0.6868, 0.2059, 0.6808, 0.2111, 0.6904, 0.1985, 0.6953, 0.1985, 0.6953, 0.2111, 0.6904, 0.2114, 0.6963, 0.1984, 0.6963, 0.1837, 0.689, 0.1954, 0.6868, 0.1985, 0.6953, 0.185, 0.6948, 0.185, 0.6948, 0.1985, 0.6953, 0.1984, 0.6963, 0.1853, 0.6985, 0.2607, 0.6862, 0.2724, 0.6883, 0.2713, 0.694, 0.2578, 0.6948, 0.2578, 0.6948, 0.2713, 0.694, 0.271, 0.6977, 0.2579, 0.6958, 0.2502, 0.6804, 0.2607, 0.6862, 0.2578, 0.6948, 0.2451, 0.6901, 0.2451, 0.6901, 0.2578, 0.6948, 0.2579, 0.6958, 0.2449, 0.696, 0.2399, 0.6746, 0.2502, 0.6804, 0.2451, 0.6901, 0.2359, 0.6876, 0.2359, 0.6876, 0.2451, 0.6901, 0.2449, 0.696, 0.2356, 0.6971, 0.2279, 0.6718, 0.2399, 0.6746, 0.2359, 0.6876, 0.2281, 0.6872, 0.2356, 0.6971, 0.2449, 0.696, 0.2477, 0.7064, 0.2378, 0.709, 0.2449, 0.696, 0.2579, 0.6958, 0.2592, 0.7037, 0.2477, 0.7064, 0.2592, 0.7037, 0.2626, 0.7821, 0.2517, 0.7919, 0.2477, 0.7064, 0.2477, 0.7064, 0.2517, 0.7919, 0.2405, 0.8018, 0.2378, 0.709, 0.2714, 0.7031, 0.274, 0.7777, 0.2626, 0.7821, 0.2592, 0.7037, 0.1972, 0.7043, 0.1952, 0.7827, 0.1837, 0.7785, 0.185, 0.7038, 0.1853, 0.6985, 0.1984, 0.6963, 0.1972, 0.7043, 0.185, 0.7038, 0.2579, 0.6958, 0.271, 0.6977, 0.2714, 0.7031, 0.2592, 0.7037, 0.1103, 0.5152, 0.1, 0.5152, 0.1, 0.463, 0.1103, 0.463, 0.1103, 0.5152, 0.1103, 0.5674, 0.1, 0.5674, 0.1, 0.5152, 0.1206, 0.5152, 0.1206, 0.5674, 0.1103, 0.5674, 0.1103, 0.5152, 0.1206, 0.5152, 0.1103, 0.5152, 0.1103, 0.463, 0.1206, 0.463, 0.1308, 0.5152, 0.1206, 0.5152, 0.1206, 0.463, 0.1308, 0.463, 0.05902, 0.5152, 0.04876, 0.5152, 0.04876, 0.463, 0.05902, 0.463, 0.05902, 0.5152, 0.05902, 0.5674, 0.04876, 0.5674, 0.04876, 0.5152, 0.1308, 0.5152, 0.1308, 0.5674, 0.1206, 0.5674, 0.1206, 0.5152, 0.06928, 0.5152, 0.06928, 0.5674, 0.05902, 0.5674, 0.05902, 0.5152, 0.07953, 0.5152, 0.07953, 0.5674, 0.06928, 0.5674, 0.06928, 0.5152, 0.07953, 0.5152, 0.06928, 0.5152, 0.06928, 0.463, 0.07953, 0.463, 0.06928, 0.5152, 0.05902, 0.5152, 0.05902, 0.463, 0.06928, 0.463, 0.08979, 0.5152, 0.07953, 0.5152, 0.07953, 0.463, 0.08979, 0.463, 0.1, 0.5152, 0.08979, 0.5152, 0.08979, 0.463, 0.1, 0.463, 0.1, 0.5152, 0.1, 0.5674, 0.08979, 0.5674, 0.08979, 0.5152, 0.08979, 0.5152, 0.08979, 0.5674, 0.07953, 0.5674, 0.07953, 0.5152, 0.2733, 0.5152, 0.2836, 0.5152, 0.2836, 0.5674, 0.2733, 0.5674, 0.2733, 0.5152, 0.2733, 0.463, 0.2836, 0.463, 0.2836, 0.5152, 0.2631, 0.5152, 0.2631, 0.463, 0.2733, 0.463, 0.2733, 0.5152, 0.2631, 0.5152, 0.2733, 0.5152, 0.2733, 0.5674, 0.2631, 0.5674, 0.2528, 0.5152, 0.2631, 0.5152, 0.2631, 0.5674, 0.2528, 0.5674, 0.3246, 0.5152, 0.3349, 0.5152, 0.3349, 0.5674, 0.3246, 0.5674, 0.3246, 0.5152, 0.3246, 0.463, 0.3349, 0.463, 0.3349, 0.5152, 0.2528, 0.5152, 0.2528, 0.463, 0.2631, 0.463, 0.2631, 0.5152, 0.3144, 0.5152, 0.3144, 0.463, 0.3246, 0.463, 0.3246, 0.5152, 0.3041, 0.5152, 0.3041, 0.463, 0.3144, 0.463, 0.3144, 0.5152, 0.3041, 0.5152, 0.3144, 0.5152, 0.3144, 0.5674, 0.3041, 0.5674, 0.3144, 0.5152, 0.3246, 0.5152, 0.3246, 0.5674, 0.3144, 0.5674, 0.2938, 0.5152, 0.3041, 0.5152, 0.3041, 0.5674, 0.2938, 0.5674, 0.2836, 0.5152, 0.2938, 0.5152, 0.2938, 0.5674, 0.2836, 0.5674, 0.2836, 0.5152, 0.2836, 0.463, 0.2938, 0.463, 0.2938, 0.5152, 0.2938, 0.5152, 0.2938, 0.463, 0.3041, 0.463, 0.3041, 0.5152, 0.1713, 0.5152, 0.1816, 0.5152, 0.1816, 0.5674, 0.1713, 0.5674, 0.1713, 0.5152, 0.1713, 0.463, 0.1816, 0.463, 0.1816, 0.5152, 0.1611, 0.5152, 0.1611, 0.463, 0.1713, 0.463, 0.1713, 0.5152, 0.1611, 0.5152, 0.1713, 0.5152, 0.1713, 0.5674, 0.1611, 0.5674, 0.1508, 0.5152, 0.1611, 0.5152, 0.1611, 0.5674, 0.1508, 0.5674, 0.2226, 0.5152, 0.2328, 0.5152, 0.2328, 0.5674, 0.2226, 0.5674, 0.2226, 0.5152, 0.2226, 0.463, 0.2328, 0.463, 0.2328, 0.5152, 0.1508, 0.5152, 0.1508, 0.463, 0.1611, 0.463, 0.1611, 0.5152, 0.2123, 0.5152, 0.2123, 0.463, 0.2226, 0.463, 0.2226, 0.5152, 0.2021, 0.5152, 0.2021, 0.463, 0.2123, 0.463, 0.2123, 0.5152, 0.2021, 0.5152, 0.2123, 0.5152, 0.2123, 0.5674, 0.2021, 0.5674, 0.2123, 0.5152, 0.2226, 0.5152, 0.2226, 0.5674, 0.2123, 0.5674, 0.1918, 0.5152, 0.2021, 0.5152, 0.2021, 0.5674, 0.1918, 0.5674, 0.1816, 0.5152, 0.1918, 0.5152, 0.1918, 0.5674, 0.1816, 0.5674, 0.1816, 0.5152, 0.1816, 0.463, 0.1918, 0.463, 0.1918, 0.5152, 0.1918, 0.5152, 0.1918, 0.463, 0.2021, 0.463, 0.2021, 0.5152, 0.7453, 0.1705, 0.6923, 0.1705, 0.7453, 0.06144, 0.7983, 0.1705, 0.3873, 0.7827, 0.3073, 0.7842, 0.3069, 0.7604, 0.3872, 0.7589, 0.5195, 0.517, 0.452, 0.5176, 0.4519, 0.5111, 0.5138, 0.5121, 0.4519, 0.5111, 0.452, 0.5176, 0.3845, 0.5183, 0.3901, 0.5133, 0.9576, 0.3016, 0.917, 0.3189, 0.9437, 0.3016, 0.8138, 0.6321, 0.8138, 0.6945, 0.7896, 0.6945, 0.8224, 0.4591, 0.8224, 0.4672, 0.7983, 0.4591, 0.9606, 0.4591, 0.9168, 0.4591, 0.917, 0.4444, 0.9437, 0.3016, 0.917, 0.3189, 0.9176, 0.3016, 0.533, 0.3016, 0.5468, 0.3016, 0.5735, 0.3189, 0.6682, 0.4591, 0.6923, 0.4591, 0.6682, 0.4672, 0.53, 0.4591, 0.5735, 0.4444, 0.5738, 0.4591, 0.5468, 0.3016, 0.5729, 0.3016, 0.5735, 0.3189, 0.208, 0.8287, 0.208, 0.8144, 0.2273, 0.8085, 0.6016, 0.7815, 0.5217, 0.7815, 0.5213, 0.7577, 0.6016, 0.7577, 0.5198, 0.5619, 0.385, 0.5632, 0.3845, 0.5183, 0.5195, 0.517, 0.7453, 0.6321, 0.8138, 0.6321, 0.7896, 0.6945, 0.7453, 0.6945])
me_cubo.materials.append(mat_garbagetruck)
me_cubo.update()
me_cubo_006 = bpy.data.meshes.new('Cubo.006')
me_cubo_006.from_pydata([(0.1398, -0.4984, -1.676e-08), (0.1398, -0.3524, -0.3524), (-0.1398, -0.4984, 4.284e-08), (0.1398, -0.3524, 0.3524), (0.1398, -1.248e-09, 0.4984), (-0.1398, -0.3524, 0.3524), (-0.1398, -4.346e-08, 0.4984), (-0.1398, 0.3524, 0.3524), (-0.1398, 0.4984, 4.284e-08), (0.1398, 0.3524, 0.3524), (0.1398, 0.4984, -1.676e-08), (0.1398, 0.3524, -0.3524), (0.1398, -1.248e-09, -0.4984), (-0.1398, 0.3524, -0.3524), (-0.1398, -4.346e-08, -0.4984), (-0.1398, -0.3524, -0.3524), (-0.1398, -0.006505, 4.284e-08)], [], [(0, 1, 12, 11, 10, 9, 4, 3), (0, 2, 15, 1), (3, 5, 2, 0), (4, 6, 5, 3), (9, 7, 6, 4), (10, 8, 7, 9), (11, 13, 8, 10), (12, 14, 13, 11), (1, 15, 14, 12), (14, 16, 8, 13), (16, 14, 15, 2), (6, 16, 2, 5), (8, 16, 6, 7)])
me_cubo_006.polygons.foreach_set('use_smooth', [True] * 13)
_uv = me_cubo_006.uv_layers.new(name='Mapa UV')
_uv.uv.foreach_set('vector', [0.2135, 0.3772, 0.2159, 0.3544, 0.2338, 0.34, 0.2566, 0.3425, 0.271, 0.3603, 0.2685, 0.3831, 0.2507, 0.3975, 0.2278, 0.395, 0.2135, 0.2889, 0.2266, 0.2783, 0.2409, 0.2962, 0.2278, 0.3067, 0.3141, 0.4139, 0.3272, 0.4034, 0.3416, 0.4213, 0.3285, 0.4318, 0.2997, 0.3961, 0.3128, 0.3855, 0.3272, 0.4034, 0.3141, 0.4139, 0.2854, 0.3782, 0.2985, 0.3677, 0.3128, 0.3855, 0.2997, 0.3961, 0.271, 0.3603, 0.2841, 0.3498, 0.2985, 0.3677, 0.2854, 0.3782, 0.2566, 0.3425, 0.2697, 0.3319, 0.2841, 0.3498, 0.271, 0.3603, 0.2422, 0.3246, 0.2553, 0.3141, 0.2697, 0.3319, 0.2566, 0.3425, 0.2278, 0.3067, 0.2409, 0.2962, 0.2553, 0.3141, 0.2422, 0.3246, 0.2722, 0.3091, 0.2986, 0.3232, 0.2841, 0.3498, 0.2697, 0.3319, 0.2986, 0.3232, 0.2722, 0.3091, 0.29, 0.2947, 0.3128, 0.2972, 0.3248, 0.3379, 0.2986, 0.3232, 0.3128, 0.2972, 0.3272, 0.3151, 0.2841, 0.3498, 0.2986, 0.3232, 0.3248, 0.3379, 0.3069, 0.3523])
me_cubo_006.materials.append(mat_garbagetruck)
me_cubo_006.update()
me_plane = bpy.data.meshes.new('Plane')
me_plane.from_pydata([(-1.0, -1.0, 0.0), (1.0, -1.0, 0.0), (-1.0, 1.0, 0.0), (1.0, 1.0, 0.0), (-1.0, 0.0, 0.0), (0.0, -1.0, 0.0), (1.0, 0.0, 0.0), (0.0, 1.0, 0.0), (0.0, 0.0, 0.0), (-1.0, -0.5, 0.0), (0.5, -1.0, 0.0), (1.0, 0.5, 0.0), (-0.5, 1.0, 0.0), (-1.0, 0.5, 0.0), (-0.5, -1.0, 0.0), (1.0, -0.5, 0.0), (0.5, 1.0, 0.0), (0.0, 0.5, 0.0), (0.0, -0.5, 0.0), (-0.5, 0.0, 0.0), (0.5, 0.0, 0.0), (0.5, -0.5, 0.0), (-0.5, -0.5, 0.0), (-0.5, 0.5, 0.0), (0.5, 0.5, 0.0), (-1.0, -0.75, 0.0), (0.75, -1.0, 0.0), (1.0, 0.75, 0.0), (-0.75, 1.0, 0.0), (-1.0, 0.25, 0.0), (-0.25, -1.0, 0.0), (1.0, -0.25, 0.0), (0.25, 1.0, 0.0), (0.0, 0.75, 0.0), (0.0, -0.25, 0.0), (-0.75, 0.0, 0.0), (0.25, 0.0, 0.0), (-1.0, -0.25, 0.0), (0.25, -1.0, 0.0), (1.0, 0.25, 0.0), (-0.25, 1.0, 0.0), (-1.0, 0.75, 0.0), (-0.75, -1.0, 0.0), (1.0, -0.75, 0.0), (0.75, 1.0, 0.0), (0.0, 0.25, 0.0), (0.0, -0.75, 0.0), (-0.25, 0.0, 0.0), (0.75, 0.0, 0.0), (0.5, -0.25, 0.0), (0.5, -0.75, 0.0), (0.25, -0.5, 0.0), (0.75, -0.5, 0.0), (-0.5, -0.25, 0.0), (-0.5, -0.75, 0.0), (-0.75, -0.5, 0.0), (-0.25, -0.5, 0.0), (-0.5, 0.75, 0.0), (-0.5, 0.25, 0.0), (-0.75, 0.5, 0.0), (-0.25, 0.5, 0.0), (0.5, 0.75, 0.0), (0.5, 0.25, 0.0), (0.25, 0.5, 0.0), (0.75, 0.5, 0.0), (0.75, 0.25, 0.0), (0.25, 0.25, 0.0), (0.25, 0.75, 0.0), (-0.25, 0.25, 0.0), (-0.75, 0.25, 0.0), (-0.75, 0.75, 0.0), (-0.25, -0.75, 0.0), (-0.75, -0.75, 0.0), (-0.75, -0.25, 0.0), (0.75, -0.75, 0.0), (0.25, -0.75, 0.0), (0.25, -0.25, 0.0), (0.75, -0.25, 0.0), (-0.25, -0.25, 0.0), (-0.25, 0.75, 0.0), (0.75, 0.75, 0.0)], [], [(80, 27, 3, 44), (79, 33, 7, 40), (78, 34, 8, 47), (77, 31, 6, 48), (76, 49, 20, 36), (75, 50, 21, 51), (74, 43, 15, 52), (73, 53, 19, 35), (72, 54, 22, 55), (71, 46, 18, 56), (70, 57, 12, 28), (69, 58, 23, 59), (68, 45, 17, 60), (67, 61, 16, 32), (66, 62, 24, 63), (65, 39, 11, 64), (62, 65, 64, 24), (20, 48, 65, 62), (48, 6, 39, 65), (45, 66, 63, 17), (8, 36, 66, 45), (36, 20, 62, 66), (33, 67, 32, 7), (17, 63, 67, 33), (63, 24, 61, 67), (58, 68, 60, 23), (19, 47, 68, 58), (47, 8, 45, 68), (29, 69, 59, 13), (4, 35, 69, 29), (35, 19, 58, 69), (41, 70, 28, 2), (13, 59, 70, 41), (59, 23, 57, 70), (54, 71, 56, 22), (14, 30, 71, 54), (30, 5, 46, 71), (25, 72, 55, 9), (0, 42, 72, 25), (42, 14, 54, 72), (37, 73, 35, 4), (9, 55, 73, 37), (55, 22, 53, 73), (50, 74, 52, 21), (10, 26, 74, 50), (26, 1, 43, 74), (46, 75, 51, 18), (5, 38, 75, 46), (38, 10, 50, 75), (34, 76, 36, 8), (18, 51, 76, 34), (51, 21, 49, 76), (49, 77, 48, 20), (21, 52, 77, 49), (52, 15, 31, 77), (53, 78, 47, 19), (22, 56, 78, 53), (56, 18, 34, 78), (57, 79, 40, 12), (23, 60, 79, 57), (60, 17, 33, 79), (61, 80, 44, 16), (24, 64, 80, 61), (64, 11, 27, 80)])
_uv = me_plane.uv_layers.new(name='UVMap')
_uv.uv.foreach_set('vector', [0.875, 0.875, 1.0, 0.875, 1.0, 1.0, 0.875, 1.0, 0.375, 0.875, 0.5, 0.875, 0.5, 1.0, 0.375, 1.0, 0.375, 0.375, 0.5, 0.375, 0.5, 0.5, 0.375, 0.5, 0.875, 0.375, 1.0, 0.375, 1.0, 0.5, 0.875, 0.5, 0.625, 0.375, 0.75, 0.375, 0.75, 0.5, 0.625, 0.5, 0.625, 0.125, 0.75, 0.125, 0.75, 0.25, 0.625, 0.25, 0.875, 0.125, 1.0, 0.125, 1.0, 0.25, 0.875, 0.25, 0.125, 0.375, 0.25, 0.375, 0.25, 0.5, 0.125, 0.5, 0.125, 0.125, 0.25, 0.125, 0.25, 0.25, 0.125, 0.25, 0.375, 0.125, 0.5, 0.125, 0.5, 0.25, 0.375, 0.25, 0.125, 0.875, 0.25, 0.875, 0.25, 1.0, 0.125, 1.0, 0.125, 0.625, 0.25, 0.625, 0.25, 0.75, 0.125, 0.75, 0.375, 0.625, 0.5, 0.625, 0.5, 0.75, 0.375, 0.75, 0.625, 0.875, 0.75, 0.875, 0.75, 1.0, 0.625, 1.0, 0.625, 0.625, 0.75, 0.625, 0.75, 0.75, 0.625, 0.75, 0.875, 0.625, 1.0, 0.625, 1.0, 0.75, 0.875, 0.75, 0.75, 0.625, 0.875, 0.625, 0.875, 0.75, 0.75, 0.75, 0.75, 0.5, 0.875, 0.5, 0.875, 0.625, 0.75, 0.625, 0.875, 0.5, 1.0, 0.5, 1.0, 0.625, 0.875, 0.625, 0.5, 0.625, 0.625, 0.625, 0.625, 0.75, 0.5, 0.75, 0.5, 0.5, 0.625, 0.5, 0.625, 0.625, 0.5, 0.625, 0.625, 0.5, 0.75, 0.5, 0.75, 0.625, 0.625, 0.625, 0.5, 0.875, 0.625, 0.875, 0.625, 1.0, 0.5, 1.0, 0.5, 0.75, 0.625, 0.75, 0.625, 0.875, 0.5, 0.875, 0.625, 0.75, 0.75, 0.75, 0.75, 0.875, 0.625, 0.875, 0.25, 0.625, 0.375, 0.625, 0.375, 0.75, 0.25, 0.75, 0.25, 0.5, 0.375, 0.5, 0.375, 0.625, 0.25, 0.625, 0.375, 0.5, 0.5, 0.5, 0.5, 0.625, 0.375, 0.625, 0.0, 0.625, 0.125, 0.625, 0.125, 0.75, 0.0, 0.75, 0.0, 0.5, 0.125, 0.5, 0.125, 0.625, 0.0, 0.625, 0.125, 0.5, 0.25, 0.5, 0.25, 0.625, 0.125, 0.625, 0.0, 0.875, 0.125, 0.875, 0.125, 1.0, 0.0, 1.0, 0.0, 0.75, 0.125, 0.75, 0.125, 0.875, 0.0, 0.875, 0.125, 0.75, 0.25, 0.75, 0.25, 0.875, 0.125, 0.875, 0.25, 0.125, 0.375, 0.125, 0.375, 0.25, 0.25, 0.25, 0.25, 0.0, 0.375, 0.0, 0.375, 0.125, 0.25, 0.125, 0.375, 0.0, 0.5, 0.0, 0.5, 0.125, 0.375, 0.125, 0.0, 0.125, 0.125, 0.125, 0.125, 0.25, 0.0, 0.25, 0.0, 0.0, 0.125, 0.0, 0.125, 0.125, 0.0, 0.125, 0.125, 0.0, 0.25, 0.0, 0.25, 0.125, 0.125, 0.125, 0.0, 0.375, 0.125, 0.375, 0.125, 0.5, 0.0, 0.5, 0.0, 0.25, 0.125, 0.25, 0.125, 0.375, 0.0, 0.375, 0.125, 0.25, 0.25, 0.25, 0.25, 0.375, 0.125, 0.375, 0.75, 0.125, 0.875, 0.125, 0.875, 0.25, 0.75, 0.25, 0.75, 0.0, 0.875, 0.0, 0.875, 0.125, 0.75, 0.125, 0.875, 0.0, 1.0, 0.0, 1.0, 0.125, 0.875, 0.125, 0.5, 0.125, 0.625, 0.125, 0.625, 0.25, 0.5, 0.25, 0.5, 0.0, 0.625, 0.0, 0.625, 0.125, 0.5, 0.125, 0.625, 0.0, 0.75, 0.0, 0.75, 0.125, 0.625, 0.125, 0.5, 0.375, 0.625, 0.375, 0.625, 0.5, 0.5, 0.5, 0.5, 0.25, 0.625, 0.25, 0.625, 0.375, 0.5, 0.375, 0.625, 0.25, 0.75, 0.25, 0.75, 0.375, 0.625, 0.375, 0.75, 0.375, 0.875, 0.375, 0.875, 0.5, 0.75, 0.5, 0.75, 0.25, 0.875, 0.25, 0.875, 0.375, 0.75, 0.375, 0.875, 0.25, 1.0, 0.25, 1.0, 0.375, 0.875, 0.375, 0.25, 0.375, 0.375, 0.375, 0.375, 0.5, 0.25, 0.5, 0.25, 0.25, 0.375, 0.25, 0.375, 0.375, 0.25, 0.375, 0.375, 0.25, 0.5, 0.25, 0.5, 0.375, 0.375, 0.375, 0.25, 0.875, 0.375, 0.875, 0.375, 1.0, 0.25, 1.0, 0.25, 0.75, 0.375, 0.75, 0.375, 0.875, 0.25, 0.875, 0.375, 0.75, 0.5, 0.75, 0.5, 0.875, 0.375, 0.875, 0.75, 0.875, 0.875, 0.875, 0.875, 1.0, 0.75, 1.0, 0.75, 0.75, 0.875, 0.75, 0.875, 0.875, 0.75, 0.875, 0.875, 0.75, 1.0, 0.75, 1.0, 0.875, 0.875, 0.875])
me_plane.materials.append(mat_material_002)
me_plane.update()
me_plane_001 = bpy.data.meshes.new('Plane.001')
me_plane_001.from_pydata([(-1.0, -1.0, 0.0), (1.0, -1.0, 0.0), (-1.0, 1.0, 0.0), (1.0, 1.0, 0.0)], [], [(0, 1, 3, 2)])
_uv = me_plane_001.uv_layers.new(name='UVMap')
_uv.uv.foreach_set('vector', [0.0, 0.0, 1.0, 0.0, 1.0, 1.0, 0.0, 1.0])
me_plane_001.update()
me_cube_007 = bpy.data.meshes.new('Cube.007')
me_cube_007.from_pydata([(-0.4985, -0.7885, -0.7885), (-0.4985, -0.7885, 0.7885), (-0.4985, 0.7885, -0.7885), (-0.4985, 0.7885, 0.7885), (-0.1965, -1.0, -1.0), (-0.1965, -1.0, 1.0), (-0.1965, 1.0, -1.0), (-0.1965, 1.0, 1.0), (-0.4985, 1.0, -1.0), (-0.4985, -1.0, -1.0), (-0.4985, -1.0, 1.0), (-0.4985, 1.0, 1.0), (-0.2022, 0.7885, -0.7885), (-0.2022, -0.7885, -0.7885), (-0.2022, -0.7885, 0.7885), (-0.2022, 0.7885, 0.7885)], [], [(1, 3, 15, 14), (8, 11, 7, 6), (4, 5, 10, 9), (8, 6, 4, 9), (7, 11, 10, 5), (0, 2, 8, 9), (1, 0, 9, 10), (3, 1, 10, 11), (2, 3, 11, 8), (2, 0, 13, 12), (3, 2, 12, 15), (0, 1, 14, 13)])
_uv = me_cube_007.uv_layers.new(name='UVMap')
_uv.uv.foreach_set('vector', [0.0, 0.0, 1.0, 0.0, 1.0, 1.0, 0.0, 1.0, 0.0, 0.0, 1.0, 0.0, 1.0, 1.0, 0.0, 1.0, 0.0, 0.0, 1.0, 0.0, 1.0, 1.0, 0.0, 1.0, 0.0, 0.0, 1.0, 0.0, 1.0, 1.0, 0.0, 1.0, 0.0, 0.0, 1.0, 0.0, 1.0, 1.0, 0.0, 1.0, 0.0, 0.0, 1.0, 0.0, 1.0, 1.0, 0.0, 1.0, 0.0, 0.0, 1.0, 0.0, 1.0, 1.0, 0.0, 1.0, 0.0, 0.0, 1.0, 0.0, 1.0, 1.0, 0.0, 1.0, 0.0, 0.0, 1.0, 0.0, 1.0, 1.0, 0.0, 1.0, 0.0, 0.0, 1.0, 0.0, 1.0, 1.0, 0.0, 1.0, 0.0, 0.0, 1.0, 0.0, 1.0, 1.0, 0.0, 1.0, 0.0, 0.0, 1.0, 0.0, 1.0, 1.0, 0.0, 1.0])
me_cube_007.materials.append(mat_material_003)
me_cube_007.update()

# ---- objects
ob_camera = bpy.data.objects.new('Camera', cam_camera)
ob_compact_classic = bpy.data.objects.new('compact_classic', me_cube_001)
ob_wheel_fr = bpy.data.objects.new('wheel_FR', me_cube_002)
ob_wheel_rl = bpy.data.objects.new('wheel_RL', me_cube_003)
ob_wheel_rr = bpy.data.objects.new('wheel_RR', me_cube_004)
ob_wheel_fl = bpy.data.objects.new('wheel_FL', me_cube_005)
ob_garbagetruck = bpy.data.objects.new('GarbageTruck', me_cubo)
ob_wheelfrontleft = bpy.data.objects.new('WheelFrontLeft', me_cubo_006)
ob_wheelfrontright = bpy.data.objects.new('WheelFrontRight', me_cubo_006)
ob_wheelbackleft = bpy.data.objects.new('WheelBackLeft', me_cubo_006)
ob_wheelbackright = bpy.data.objects.new('WheelBackRight', me_cubo_006)
ob_wheelbackleft2 = bpy.data.objects.new('WheelBackLeft2', me_cubo_006)
ob_wheelbackright2 = bpy.data.objects.new('WheelBackRight2', me_cubo_006)
ob_plane = bpy.data.objects.new('Plane', me_plane)
ob_plane_001 = bpy.data.objects.new('Plane.001', me_plane_001)
ob_cube = bpy.data.objects.new('Cube', me_cube_007)

# ---- transforms, parenting, visibility, modifiers, constraints
ob_camera.location = (7.359, -6.926, 4.958)
ob_camera.rotation_euler = (1.109, 0.0, 0.8149)
ob_camera.lock_rotations_4d = False
ob_camera.empty_display_type = 'ARROWS'
ob_camera.color = (0.0, 0.0, 0.0, 0.0)
ob_camera.display_type = 'WIRE'
ob_camera.lineart.crease_threshold = 0.0
ob_compact_classic.location = (0.0, 0.0, 0.9936)
ob_wheel_fr.location = (0.0, 0.0, 0.9936)
ob_wheel_rl.location = (0.0, 0.0, 0.9936)
ob_wheel_rr.location = (0.0, 0.0, 0.9936)
ob_wheel_fl.location = (0.0, 0.0, 0.9936)
ob_garbagetruck.location = (3.846, -3.108, -0.006515)
_m = ob_garbagetruck.modifiers.new('Auto Smooth', 'NODES')
_m.node_group = ng_auto_smooth
_gi = [s.identifier for s in ng_auto_smooth.interface.items_tree if s.item_type == 'SOCKET' and s.in_out == 'INPUT']
_m[_gi[1]] = 1.047  # Angle
ob_wheelfrontleft.location = (2.87, -0.4386, 0.4809)
_m = ob_wheelfrontleft.modifiers.new('Auto Smooth', 'NODES')
_m.node_group = ng_auto_smooth
_gi = [s.identifier for s in ng_auto_smooth.interface.items_tree if s.item_type == 'SOCKET' and s.in_out == 'INPUT']
_m[_gi[1]] = 1.047  # Angle
ob_wheelfrontright.location = (4.822, -0.4386, 0.4809)
_m = ob_wheelfrontright.modifiers.new('Auto Smooth', 'NODES')
_m.node_group = ng_auto_smooth
_gi = [s.identifier for s in ng_auto_smooth.interface.items_tree if s.item_type == 'SOCKET' and s.in_out == 'INPUT']
_m[_gi[1]] = 1.047  # Angle
ob_wheelbackleft.location = (2.87, -4.036, 0.4809)
_m = ob_wheelbackleft.modifiers.new('Auto Smooth', 'NODES')
_m.node_group = ng_auto_smooth
_gi = [s.identifier for s in ng_auto_smooth.interface.items_tree if s.item_type == 'SOCKET' and s.in_out == 'INPUT']
_m[_gi[1]] = 1.047  # Angle
ob_wheelbackright.location = (4.822, -4.036, 0.4809)
_m = ob_wheelbackright.modifiers.new('Auto Smooth', 'NODES')
_m.node_group = ng_auto_smooth
_gi = [s.identifier for s in ng_auto_smooth.interface.items_tree if s.item_type == 'SOCKET' and s.in_out == 'INPUT']
_m[_gi[1]] = 1.047  # Angle
ob_wheelbackleft2.location = (2.87, -5.132, 0.4809)
_m = ob_wheelbackleft2.modifiers.new('Auto Smooth', 'NODES')
_m.node_group = ng_auto_smooth
_gi = [s.identifier for s in ng_auto_smooth.interface.items_tree if s.item_type == 'SOCKET' and s.in_out == 'INPUT']
_m[_gi[1]] = 1.047  # Angle
ob_wheelbackright2.location = (4.822, -5.132, 0.4809)
_m = ob_wheelbackright2.modifiers.new('Auto Smooth', 'NODES')
_m.node_group = ng_auto_smooth
_gi = [s.identifier for s in ng_auto_smooth.interface.items_tree if s.item_type == 'SOCKET' and s.in_out == 'INPUT']
_m[_gi[1]] = 1.047  # Angle
ob_plane.location = (0.0, 0.0, 0.0)
ob_plane.rotation_mode = 'QUATERNION'
ob_plane.rotation_quaternion = (1.0, 0.0, 0.0, 0.0)
ob_plane.scale = (-11.44, -11.44, -11.44)
ob_plane_001.location = (-3.986, -7.864, 2.834)
ob_plane_001.rotation_euler = (1.571, 5.257e-08, 2.463)
ob_plane_001.scale = (3.119, 2.339, 1.559)
ob_cube.location = (-4.171, -8.07, 2.817)
ob_cube.rotation_euler = (0.0, 0.0, 4.034)
ob_cube.scale = (0.6434, 4.117, 3.088)

# ---- collection membership
col_collection.objects.link(ob_camera)
col_collection_001.objects.link(ob_compact_classic)
col_collection_001.objects.link(ob_wheel_fr)
col_collection_001.objects.link(ob_wheel_rl)
col_collection_001.objects.link(ob_wheel_rr)
col_collection_001.objects.link(ob_wheel_fl)
col_collection_002.objects.link(ob_garbagetruck)
col_collection_002.objects.link(ob_wheelfrontleft)
col_collection_002.objects.link(ob_wheelfrontright)
col_collection_002.objects.link(ob_wheelbackleft)
col_collection_002.objects.link(ob_wheelbackright)
col_collection_002.objects.link(ob_wheelbackleft2)
col_collection_002.objects.link(ob_wheelbackright2)
col_collection_2.objects.link(ob_plane)
col_collection_2.objects.link(ob_plane_001)
col_collection_2.objects.link(ob_cube)

# ---- scene / render settings (as saved in the file)
scene.camera = ob_camera
scene.frame_start = 1; scene.frame_end = 250; scene.frame_set(0)
scene.render.engine = 'BLENDER_EEVEE_NEXT'
bpy.context.view_layer.update()
